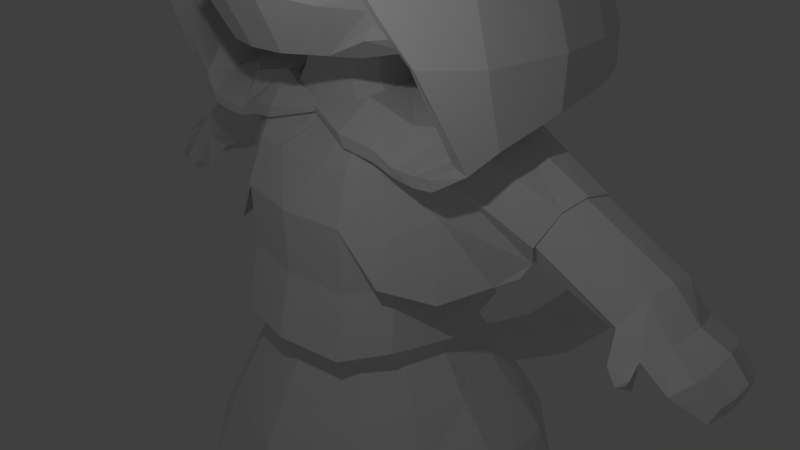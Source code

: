 # Source: character_red.blend  (saved by Blender 2.78.0; exported with 4.5.12 LTS)
import bpy
from mathutils import Matrix  # noqa: F401  (used for matrix-valued properties, if any)

bpy.ops.wm.read_factory_settings(use_empty=True)
scene = bpy.context.scene
scene.name = 'Scene'

# ---- collections
col_collection_1 = bpy.data.collections.new('Collection 1'); scene.collection.children.link(col_collection_1)

# ---- materials (node trees are filled in below, after node groups)
mat_material = bpy.data.materials.new('Material')
mat_material.alpha_threshold = 0.0
mat_material.use_transparent_shadow = False
mat_material.roughness = 0.5
mat_material.line_color = (0.0, 0.0, 0.0, 1.0)

# ---- material node trees

# ---- world
world_world = bpy.data.worlds.new('World'); scene.world = world_world
world_world.color = (0.05088, 0.05088, 0.05088)
world_world.use_sun_shadow = False
world_world.sun_shadow_jitter_overblur = 0.0
world_world.cycles.sampling_method = 'NONE'
world_world.cycles.sample_map_resolution = 256

# ---- cameras
cam_camera = bpy.data.cameras.new('Camera')
cam_camera.clip_end = 100.0
cam_camera.lens = 35.0
cam_camera.sensor_width = 32.0
cam_camera.sensor_height = 18.0
cam_camera.ortho_scale = 7.314
cam_camera.dof.focus_distance = 0.0
cam_camera.dof.aperture_fstop = 128.0

# ---- lights
light_lamp = bpy.data.lights.new('Lamp', 'POINT')
light_lamp.transmission_factor = 0.0
light_lamp.cutoff_distance = 30.0
light_lamp.energy = 100.0
light_lamp.shadow_buffer_clip_start = 1.001
light_lamp.shadow_soft_size = 0.1
light_lamp.shadow_maximum_resolution = 0.006
light_lamp.use_absolute_resolution = True
light_lamp.cycles.use_multiple_importance_sampling = False

# ---- meshes
me_cube = bpy.data.meshes.new('Cube')
me_cube.from_pydata([(0.8417, 1.03, -0.749), (0.8423, -0.9209, -0.8787), (1.29, -0.636, 1.039), (1.173, 1.026, 1.098), (0.7482, 1.058, 1.049), (0.8274, -1.163, 1.047), (1.182, -0.4956, -0.8556), (1.128, 0.7459, -0.8016), (0.0, 1.135, -0.7584), (0.0, -1.105, -0.8707), (0.0, 1.033, 0.993), (0.0, -1.291, 1.047), (0.8855, 1.261, -0.4649), (0.8738, -1.29, -0.6143), (1.312, -0.8227, -0.4989), (1.287, 1.033, -0.4475), (0.0, 1.266, -0.4677), (0.0, -1.46, -0.6047), (0.9227, 1.309, -2.484), (1.065, -0.6974, -2.388), (1.56, -0.1878, -2.178), (1.423, 1.162, -2.142), (0.3227, 0.7183, -2.802), (0.5932, -0.4896, -2.773), (1.29, 0.2068, 0.9384), (1.323, 0.03519, -0.8102), (1.511, 0.0166, -0.5582), (1.643, 0.6481, -1.863), (0.392, 0.3922, -2.906), (1.193, -0.6116, -2.895), (1.665, -0.2521, -2.785), (1.373, 1.196, -2.896), (0.9747, 1.24, -2.991), (1.793, 0.6383, -2.831), (0.5196, 0.6843, -3.119), (0.4715, 0.3457, -3.094), (0.7631, -0.412, -3.048), (1.282, -0.3895, -3.579), (1.616, -0.1075, -3.616), (1.427, 0.999, -3.71), (1.023, 1.043, -3.659), (1.738, 0.6084, -3.655), (0.4872, 0.6454, -3.616), (0.5964, 0.3622, -3.597), (0.8165, -0.1591, -3.558), (1.177, 0.00242, -4.349), (1.45, 0.1951, -4.366), (1.121, 0.9484, -4.465), (0.8047, 1.028, -4.422), (1.404, 0.7767, -4.446), (0.4661, 0.7949, -4.371), (0.5081, 0.5867, -4.354), (0.7306, 0.165, -4.332), (0.8373, 0.6087, -5.067), (1.029, 0.7574, -5.061), (0.8396, 1.271, -5.04), (0.6208, 1.306, -4.972), (1.046, 1.028, -5.07), (0.4173, 1.11, -5.008), (0.4503, 0.8249, -5.042), (0.5991, 0.6187, -5.048), (1.039, 0.397, -5.812), (1.17, 0.5593, -5.804), (0.9998, 1.084, -5.819), (0.7133, 1.223, -5.83), (1.201, 0.8016, -5.816), (0.5174, 0.9698, -5.849), (0.565, 0.731, -5.837), (0.7748, 0.4482, -5.825), (1.121, 0.391, -6.411), (1.259, -0.05338, -6.411), (1.385, 0.1936, -6.411), (1.317, 0.8893, -6.411), (0.9147, 1.036, -6.392), (1.519, 0.5582, -6.411), (0.6329, 0.7564, -6.411), (0.6583, 0.2353, -6.411), (0.9991, 0.0429, -6.411), (0.5095, 0.5646, 2.365), (0.6956, 0.4271, 2.396), (0.5095, -0.6084, 2.296), (0.7582, -0.3506, 2.318), (0.761, 0.03912, 2.394), (0.0, 0.5646, 2.365), (0.0, -0.6773, 2.188), (0.0, -0.9913, 1.634), (1.656, 0.3882, 1.076), (1.63, -0.08233, 1.221), (1.649, 1.119, 1.253), (3.439, 0.5306, 0.3426), (3.527, 0.2007, 0.4362), (3.694, 1.015, 0.6192), (3.477, 0.8656, 0.4389), (4.268, 0.09321, 0.0569), (3.958, 0.4858, 1.044), (3.656, 0.01864, 0.5994), (3.861, 0.2034, 0.9352), (3.959, 0.8045, 0.986), (0.4123, 0.5637, 2.52), (0.5984, 0.4262, 2.551), (0.4123, -0.5489, 2.526), (0.6124, -0.3234, 2.525), (0.6638, 0.07085, 2.549), (0.0, 0.5637, 2.52), (0.0, -0.5489, 2.526), (0.3948, 0.5469, 2.945), (0.5615, 0.4238, 2.93), (0.3948, -0.4494, 2.95), (0.5615, -0.305, 2.949), (0.6269, 0.06874, 2.918), (0.0, 0.5469, 2.945), (0.0, -0.4494, 2.887), (1.455, 1.013, 4.951), (0.8381, 0.8313, 5.608), (0.5143, -0.865, 5.593), (0.8381, -0.5845, 5.646), (0.8381, -0.03208, 5.641), (0.0, -0.865, 5.65), (1.43, -0.9663, 5.06), (0.8384, -1.34, 5.093), (1.7, 0.2221, 4.952), (0.0, -1.458, 5.093), (1.579, -1.041, 4.3), (0.0, -1.569, 4.287), (0.9396, -1.491, 4.663), (1.493, -1.056, 3.809), (0.0, -1.712, 3.901), (0.7625, -1.387, 3.799), (1.544, 0.9658, 3.275), (1.345, -1.133, 3.504), (0.8621, 1.438, 3.296), (0.0, -1.93, 3.695), (0.0, 1.511, 3.296), (0.4885, -1.829, 3.653), (1.781, 0.4095, 3.243), (1.08, 0.7195, 3.083), (0.772, -1.166, 2.968), (0.7259, 0.9819, 3.106), (0.0, -1.539, 2.981), (0.0, 0.9819, 3.106), (0.4024, -1.472, 2.981), (1.08, 0.04966, 3.055), (0.7201, -0.03705, 2.917), (0.7239, -0.2919, 2.895), (1.061, -1.001, 2.971), (1.173, 0.05438, 3.036), (1.799, 0.09806, 3.204), (1.308, -1.15, 3.216), (0.9017, -1.4, 3.517), (1.951, 0.4072, 5.49), (1.733, -0.02466, 6.466), (1.019, 0.698, 5.716), (1.511, 0.8272, 5.304), (3.88, 0.5254, 0.1925), (3.858, 0.2034, 0.2204), (4.047, 1.075, 0.4842), (3.874, 0.9188, 0.2051), (4.276, 0.5192, 0.0949), (4.299, 0.4733, 0.7052), (4.009, -0.06978, 0.4165), (4.205, 0.145, 0.579), (4.207, 0.8437, 0.6381), (4.39, 1.097, 0.3043), (4.278, 0.9217, 0.1128), (4.631, 0.4988, 0.5564), (4.354, -0.07597, 0.1864), (4.534, 0.06286, 0.3747), (4.528, 0.9039, 0.4779), (4.28, 0.3704, 0.08163), (4.589, 0.2996, 0.4284), (4.579, 0.7015, 0.5067), (4.272, 0.6862, 0.07542), (3.719, -0.1671, 0.2555), (3.764, 0.002439, 0.07699), (4.002, -0.198, 0.2504), (3.931, 0.0331, 0.0968), (3.877, -0.2328, 0.1234), (3.884, -0.09112, 0.03871), (3.967, -0.2072, 0.1717), (3.983, -0.09346, 0.06394), (0.3551, 2.859, -2.505), (0.0, 2.914, -2.381), (0.0, 2.613, -2.93), (0.3975, 2.723, -2.764), (0.434, 4.098, -2.874), (0.0, 4.113, -2.748), (0.0, 4.026, -3.422), (0.4227, 4.058, -3.256), (0.4947, 5.088, -2.884), (0.0, 5.086, -2.735), (0.0, 5.479, -3.441), (0.4752, 5.319, -3.254), (0.3243, 5.489, -2.58), (0.0, 5.677, -2.385), (0.0, 6.106, -2.877), (0.311, 5.649, -2.915), (0.0, 1.273, -2.262), (0.3529, 1.343, -2.059), (0.3057, 1.46, -1.749), (0.0, 1.459, -1.589), (2.911, 0.4062, 1.627), (2.814, 0.1214, 1.511), (2.74, 0.9762, 1.168), (2.939, 0.7298, 1.566), (2.474, 0.9908, 0.8799), (2.512, 0.4651, 0.7415), (2.541, 0.1054, 0.8685), (2.645, -0.06228, 1.156), (4.695, 0.1092, -0.04796), (4.545, 0.199, -0.1098), (4.548, 0.6812, -0.09471), (4.551, 0.5454, -0.07887), (4.722, 0.9448, 0.03829), (4.553, 0.8727, -0.06431), (4.555, 0.4244, -0.08966), (4.806, 0.3668, 0.1923), (4.761, 0.1743, 0.1486), (4.797, 0.6937, 0.256), (4.84, 0.5288, 0.2964), (4.756, 0.8582, 0.2326), (4.779, 0.4019, 0.0188), (4.76, 0.6971, 0.02142), (1.22, 0.04485, -6.159), (0.8595, 0.1772, -6.206), (1.239, 0.9962, -6.218), (1.434, 0.6674, -6.214), (0.8209, 1.156, -6.23), (0.5773, 0.8929, -6.249), (0.6, 0.3928, -6.237), (1.392, 0.3024, -6.202), (1.136, -1.338, 4.4), (0.9492, -1.436, 3.982), (0.447, -1.547, 4.634), (0.2983, -1.533, 4.2), (0.5061, -1.491, 3.96), (1.092, -1.312, 4.4), (0.9133, -1.451, 4.64), (0.4654, -1.502, 4.613), (0.3303, -1.489, 4.218), (0.922, -1.401, 4.02), (0.5192, -1.451, 3.999), (0.1897, -1.883, 3.683), (0.0, -1.835, 3.551), (0.0, -1.113, -0.7066), (0.841, 1.025, -0.6471), (0.8393, -0.9405, -0.7145), (1.181, -0.5281, -0.7024), (1.134, 0.7644, -0.6846), (0.0, 1.107, -0.6549), (1.325, 0.0328, -0.6781), (0.8156, 0.9979, 0.2893), (0.8468, -1.13, 0.2192), (1.21, -0.671, 0.2689), (1.145, 0.8082, 0.3198), (0.0, 0.9885, 0.262), (0.0, -1.268, 0.2236), (1.302, 0.08972, 0.195), (0.0, -1.081, -1.129), (0.8577, -0.838, -1.163), (1.211, -0.4318, -1.07), (1.189, 0.82, -1.005), (0.9052, 1.104, -0.9982), (0.0, 1.21, -0.9411), (1.361, 0.1046, -0.9761), (0.0, -1.051, -1.45), (1.246, -0.3524, -1.337), (0.9841, 1.196, -1.308), (1.408, 0.191, -1.182), (0.8768, -0.735, -1.516), (1.265, 0.9121, -1.257), (0.0, 1.304, -1.168), (1.382, -0.244, -1.806), (1.369, 1.059, -1.734), (0.2535, 0.7752, -2.759), (0.4766, -0.4709, -2.721), (0.9571, -0.6583, -2.049), (1.01, 1.293, -1.926), (1.542, 0.4104, -1.556), (0.3555, 0.143, -2.839), (1.068, 1.3, -1.6), (0.8998, -0.6544, -1.853), (1.291, -0.2884, -1.587), (1.35, 1.011, -1.492), (0.0, 1.411, -1.377), (0.0, -1.048, -1.756), (0.2066, 0.8146, -2.748), (0.4059, -0.4756, -2.703), (0.0, 0.8531, -2.749), (0.0, -0.5999, -2.744), (1.467, 0.2714, -1.37), (0.3295, -0.00735, -2.815), (0.0, -0.007349, -2.86), (0.6534, 1.239, -2.224), (0.0, 1.218, -2.366), (0.0, 1.288, -2.288), (0.3771, 1.359, -2.08), (0.3291, 1.478, -1.733), (0.0, 1.477, -1.571), (0.0, -1.077, -1.442), (1.256, -0.3659, -1.326), (0.9903, 1.21, -1.297), (1.421, 0.187, -1.169), (0.8811, -0.7551, -1.508), (1.276, 0.9207, -1.245), (0.0, 1.319, -1.155), (1.395, -0.2556, -1.804), (1.382, 1.071, -1.73), (0.247, 0.7813, -2.773), (0.474, -0.4865, -2.734), (0.9628, -0.6771, -2.051), (1.017, 1.309, -1.925), (1.558, 0.4102, -1.549), (0.3508, 0.1382, -2.854), (1.523, -0.6311, -1.45), (1.074, -1.128, -1.492), (1.598, 0.8077, -1.351), (1.073, 1.286, -1.254), (1.744, -0.01589, -1.366), (0.0, 1.551, -1.271), (0.0, -1.436, -1.477), (1.806, -0.8271, -2.115), (1.26, -1.393, -2.177), (2.176, 0.9965, -2.103), (1.175, 1.653, -1.83), (2.283, -0.01937, -1.994), (0.0, -1.776, -2.156), (2.081, -1.106, -2.979), (1.317, -1.752, -3.035), (2.309, 1.23, -2.956), (1.251, 2.223, -2.761), (2.627, -0.04111, -2.904), (0.0, -2.075, -3.048), (2.003, -0.7738, -3.823), (1.096, -1.479, -3.964), (2.074, 1.126, -3.804), (1.344, 1.901, -3.887), (2.291, 0.02079, -3.781), (0.0, 2.139, -3.972), (0.0, -1.637, -4.023), (0.3774, -0.9913, 1.634), (0.0, -0.7697, 1.95), (0.5865, 1.22, 1.033), (1.187, 1.203, 1.07), (0.8418, -1.184, 1.057), (1.304, -0.8267, 1.018), (1.086, 0.9633, 1.753), (0.0, 1.195, 0.9989), (1.715, -0.3964, 1.709), (1.086, -0.7663, 1.674), (0.5249, 0.9329, 1.753), (0.0, 0.9015, 1.753), (0.0, 0.5798, 2.589), (0.7691, -0.9899, 1.66), (0.4962, 0.5699, 2.477), (0.6826, 0.4296, 2.47), (0.5238, -0.634, 2.334), (0.7283, -0.5886, 2.41), (0.7404, 0.04046, 2.462), (0.0, -0.703, 2.214), (1.636, -0.4121, 1.205), (1.74, 0.7412, 2.277), (1.705, 0.3321, 2.324), (1.747, 1.066, 1.754), (1.612, 1.209, 1.23), (2.926, 0.4076, 1.654), (1.75, -0.2697, 2.229), (2.763, 1.003, 1.146), (2.66, -0.09465, 1.139), (2.828, 0.1228, 1.538), (2.953, 0.7312, 1.593), (2.5, 1.046, 0.841), (2.547, 0.0651, 0.8514), (0.3917, -1.027, 1.642), (0.0, -0.7823, 1.971), (1.281, -1.014, 0.4184), (1.744, -0.4871, 0.2556), (1.759, -0.5545, 0.2345), (2.084, 0.06663, 0.4115), (1.296, -1.035, 0.4283), (2.09, -0.008732, 0.3951), (2.428, 0.06024, 0.6577), (2.435, 0.0199, 0.6406), (0.5823, 1.322, 0.3053), (1.144, 1.29, 0.3539), (0.0, 1.298, 0.2453), (2.094, 1.144, 0.5902), (2.119, 1.197, 0.5837), (1.512, 1.33, 0.3925), (1.55, 1.28, 0.3879), (1.158, 1.342, 0.3611), (0.5967, 1.352, 0.3238), (0.0, 1.324, 0.29), (0.5143, -0.3982, 5.715), (0.0, -0.3982, 5.715), (0.8381, -0.3083, 5.643), (1.637, -0.05451, 3.827), (1.588, -0.008672, 4.352), (1.394, -0.2252, 5.006), (0.0, 1.984, 4.942), (0.0, 1.058, 5.851), (1.792, 0.1692, 4.989), (0.8258, -0.1157, 5.855), (0.4629, 0.961, 5.803), (0.8258, 0.8704, 5.724), (0.4629, -0.002898, 5.934), (0.0, -0.002898, 5.984), (1.518, 1.055, 4.988), (0.0, 2.454, 4.086), (2.204, 0.3656, 4.057), (1.034, 1.643, 4.951), (2.04, 1.233, 4.032), (1.488, 2.047, 4.086), (0.0, 2.704, 3.101), (2.578, 0.3424, 3.078), (2.414, 1.205, 3.049), (1.829, 2.25, 3.101), (0.0, 2.572, 2.508), (2.599, 0.2858, 2.494), (2.419, 1.06, 2.49), (2.035, 2.043, 2.508), (2.416, -0.6335, 3.062), (0.4629, -1.007, 5.888), (0.0, -0.9392, 5.959), (0.8258, -0.9371, 5.764), (2.088, -0.5744, 4.038), (1.578, -0.9298, 5.05), (1.259, 1.637, 2.65), (1.449, 1.062, 1.93), (1.914, 1.152, 2.494), (1.99, 0.7631, 2.196), (2.062, 0.3151, 2.317), (0.0, 1.733, 2.908), (0.0, 1.128, 1.825), (2.26, 0.1199, 2.215), (0.0, 0.7732, 1.997), (1.911, 0.3448, 2.21), (1.352, 0.8228, 2.009), (0.9477, 0.7662, 2.0), (0.5245, 0.7965, 1.991), (1.742, 0.83, 2.134), (0.0, 0.7337, 2.073), (0.8982, 0.6959, 2.088), (0.5243, 0.7494, 2.073), (1.24, 0.1863, 2.372), (1.228, 0.7471, 2.088), (1.225, 0.5848, 2.35), (1.376, -0.5577, 2.242), (1.042, -1.363, 4.381), (0.8857, -1.485, 4.594), (0.4929, -1.53, 4.57), (0.3743, -1.519, 4.222), (0.8934, -1.441, 4.048), (0.54, -1.485, 4.03), (2.144, -0.6028, 3.321), (0.0, -0.9392, 5.864), (1.491, -0.9097, 5.034), (1.914, -0.5675, 4.148), (0.4808, -0.9849, 5.748), (0.8301, -0.9532, 5.462), (2.227, -0.07554, 2.597), (0.7596, -0.1557, 2.356), (0.6381, -0.1263, 2.537), (0.5942, -0.1182, 2.934), (0.8381, -0.4464, 5.645), (0.5143, -0.6316, 5.717), (0.0, -0.6316, 5.717), (1.412, -0.5957, 5.033), (1.583, -0.5247, 4.326), (1.575, -0.4331, 3.861), (0.722, -0.1645, 2.906), (1.152, -0.4732, 3.003), (1.729, -0.5611, 3.159), (1.729, -0.4272, 3.373), (0.7589, -0.2532, 2.337), (0.6253, -0.2249, 2.531), (0.5778, -0.2116, 2.941), (0.8381, -0.5155, 5.645), (0.5143, -0.7483, 5.717), (0.0, -0.7483, 5.717), (1.421, -0.781, 5.047), (1.581, -0.7827, 4.313), (1.538, -0.8843, 3.856), (0.7229, -0.2282, 2.9), (1.142, -0.737, 2.987), (1.694, -0.8906, 3.136), (1.702, -0.9245, 3.439), (1.866, -0.5559, 3.595), (1.767, -0.5648, 3.829), (1.746, -0.7829, 3.826), (1.85, -0.807, 3.602), (1.812, -0.623, 3.208), (1.812, -0.5404, 3.35), (1.791, -0.8263, 3.204), (1.796, -0.7985, 3.39), (1.152, -0.4732, 3.003), (1.729, -0.5611, 3.159), (1.142, -0.737, 2.987), (1.694, -0.8906, 3.136), (1.414, -1.118, 3.657), (1.798, -0.8346, 3.714), (1.595, -1.015, 3.626), (1.834, -0.5348, 3.724), (1.647, -0.3633, 3.596), (1.709, 0.1775, 3.535), (0.8381, -0.4809, 5.645), (0.5143, -0.69, 5.717), (0.0, -0.69, 5.717), (1.417, -0.6884, 5.04), (1.582, -0.6537, 4.319), (1.595, -0.6802, 3.914), (1.756, -0.6762, 3.875), (1.716, -0.6364, 3.374), (1.804, -0.6694, 3.418), (1.801, -0.7246, 3.18), (1.858, -0.6815, 3.546), (1.716, -0.7258, 3.076), (1.888, -0.682, 3.76), (1.812, -0.5292, 3.284), (1.793, -0.86, 3.297), (1.36, -1.111, 3.36), (1.698, -0.9982, 3.288), (1.729, -0.4035, 3.266), (1.886, -0.697, 3.291), (0.9266, -0.01046, 5.641), (1.682, 0.2124, 5.036), (1.902, 0.3746, 5.508), (1.711, -0.003958, 6.364), (1.159, 0.3721, 5.525), (1.38, 0.4372, 5.348), (1.445, 0.4846, 5.486), (1.389, 0.374, 5.736), (0.0, -1.944, 3.673), (0.1645, -1.92, 3.674), (0.0, -1.868, 3.568), (2.026, -1.245, 3.115), (2.102, -1.276, 3.129), (0.7687, -1.852, 5.042), (0.7644, -1.906, 5.118), (2.331, -0.7697, 2.026), (0.4015, -1.975, 5.242), (1.775, -1.423, 3.598), (0.0, -1.98, 5.263), (1.264, -1.778, 4.582), (1.946, -0.8557, 1.767), (1.954, -0.8709, 1.902), (0.0, -1.934, 5.192), (1.178, -1.733, 4.566), (1.691, -1.416, 3.592), (0.41, -1.946, 5.166), (2.177, -0.8005, 2.097), (2.508, -0.5292, 2.26), (1.147, -0.6051, 2.995), (1.147, -0.6051, 2.995), (2.103, -0.5433, 1.913), (1.918, -0.2085, 2.045), (1.968, 0.7393, 2.148), (0.5798, -0.7153, 2.171), (0.0, -0.678, 2.132), (0.7976, -0.6229, 2.304), (1.741, -0.2693, 2.136), (1.269, -0.4461, 2.22), (0.8776, 1.103, 2.452), (0.0, 1.157, 2.637), (1.401, 0.1778, 2.418), (1.298, 0.7907, 2.371), (0.7994, -1.463, 5.252), (0.4454, -1.525, 5.457), (1.802, -1.052, 3.87), (2.246, -0.5599, 2.347), (0.0, -1.497, 5.528), (2.085, -0.9678, 3.218), (1.335, -1.381, 4.8), (0.6132, -0.9422, 2.053), (1.058, -0.8684, 1.981), (0.0, -0.7657, 2.17), (1.351, -0.8382, 1.841), (1.674, -0.8425, 1.854), (0.6692, -0.9325, 1.902), (0.0, -0.7648, 2.103), (1.071, -0.859, 1.83), (1.665, -0.8421, 1.719), (1.359, -0.8211, 1.724), (1.884, 0.999, 2.125), (0.9734, 1.083, 1.825), (0.5543, 1.102, 1.825), (2.088, -0.4148, 2.11), (2.247, 1.615, 2.499), (0.6624, 2.498, 2.508), (1.406, 2.329, 2.508), (0.0, 1.832, 1.829), (0.6084, 1.76, 1.85), (1.742, 1.455, 2.155), (1.19, 1.66, 1.951), (2.111, 1.307, 2.312), (0.4774, 1.886, 4.945), (0.4948, 2.357, 4.086), (0.6202, 2.606, 3.101), (1.03, 2.183, 4.086), (1.289, 2.382, 3.101), (2.233, 1.727, 3.075), (1.876, 1.64, 4.059), (0.0, 2.36, -2.955), (0.3876, 1.949, -1.915), (0.4152, 2.215, -2.624), (0.0, 1.749, -1.603), (1.95, -0.706, -3.828), (1.107, -1.361, -3.959), (2.017, 1.06, -3.811), (1.338, 1.779, -3.887), (2.218, 0.03242, -3.789), (0.0, 2.001, -3.967), (0.0, -1.508, -4.014), (2.033, -0.8209, -2.832), (1.317, -1.585, -2.892), (2.517, 0.001377, -2.792), (0.0, -1.894, -2.945), (2.145, 1.096, -2.888), (1.153, 2.055, -2.648), (0.5436, 2.043, -3.938), (0.0, 2.124, -2.84), (0.4266, 2.083, -2.557), (0.5406, 1.911, -3.935), (1.748, -0.715, -2.124), (1.204, -1.25, -2.184), (2.143, 0.0165, -2.007), (0.0, -1.588, -2.164), (2.027, 0.9436, -2.113), (1.168, 1.475, -1.848), (0.3876, 1.745, -1.93), (0.0, 1.635, -1.603), (1.019, 1.232, -1.254), (1.452, 0.8227, -1.351), (0.0, -1.246, -1.477), (1.568, 0.02685, -1.366), (0.9963, -0.9683, -1.492), (1.385, -0.5386, -1.45), (0.2769, 1.101, -0.7553), (0.3056, 1.525, -1.266), (0.3056, 1.421, -1.264), (0.0, 1.454, -1.271), (0.2498, 1.181, -0.9569)], [], [(245, 1, 6, 246), (256, 24, 2, 252), (250, 4, 3, 253), (344, 343, 378, 376), (244, 0, 636, 8, 248), (251, 5, 11, 255), (4, 10, 384, 382), (245, 13, 17, 243), (250, 12, 16, 254), (244, 12, 15, 247), (249, 26, 14, 246), (251, 13, 14, 252), (278, 273, 22, 28), (197, 196, 182, 183), (277, 271, 20, 27), (28, 22, 34, 35), (18, 21, 31, 32), (271, 275, 19, 20), (275, 274, 23, 19), (273, 276, 18, 22), (276, 272, 21, 18), (22, 18, 32, 34), (19, 23, 36, 29), (272, 277, 27, 21), (274, 278, 28, 23), (247, 15, 26, 249), (200, 203, 369, 364), (2, 24, 86, 87), (253, 3, 24, 256), (32, 31, 39, 40), (34, 32, 40, 42), (29, 36, 44, 37), (31, 33, 41, 39), (23, 28, 35, 36), (27, 20, 30, 33), (20, 19, 29, 30), (21, 27, 33, 31), (37, 44, 52, 45), (39, 41, 49, 47), (38, 37, 45, 46), (41, 38, 46, 49), (35, 34, 42, 43), (36, 35, 43, 44), (33, 30, 38, 41), (30, 29, 37, 38), (46, 45, 53, 54), (49, 46, 54, 57), (52, 51, 59, 60), (51, 50, 58, 59), (42, 40, 48, 50), (40, 39, 47, 48), (43, 42, 50, 51), (44, 43, 51, 52), (60, 59, 67, 68), (59, 58, 66, 67), (56, 55, 63, 64), (58, 56, 64, 66), (47, 49, 57, 55), (45, 52, 60, 53), (50, 48, 56, 58), (48, 47, 55, 56), (226, 224, 72, 73), (227, 226, 73, 75), (222, 223, 77, 70), (224, 225, 74, 72), (57, 54, 62, 65), (54, 53, 61, 62), (55, 57, 65, 63), (53, 60, 68, 61), (69, 73, 72, 74), (69, 70, 77, 76), (73, 69, 76, 75), (70, 69, 74, 71), (228, 227, 75, 76), (223, 228, 76, 77), (225, 229, 71, 74), (229, 222, 70, 71), (80, 81, 101, 100), (84, 80, 100, 104), (82, 79, 99, 102), (79, 78, 98, 99), (80, 84, 358, 355), (85, 339, 340), (11, 5, 339, 85), (206, 207, 367, 371), (88, 3, 383, 388), (83, 78, 353, 351), (340, 339, 372, 373), (359, 344, 376, 379), (204, 202, 91, 92), (205, 204, 92, 89), (200, 201, 96, 94), (202, 203, 97, 91), (207, 201, 368, 367), (24, 3, 88, 86), (339, 5, 343, 372), (202, 204, 370, 366), (94, 96, 160, 158), (91, 97, 161, 155), (96, 95, 159, 160), (90, 89, 153, 154), (203, 200, 94, 97), (207, 206, 90, 95), (206, 205, 89, 90), (201, 207, 95, 96), (102, 99, 106, 109), (99, 98, 105, 106), (461, 102, 109, 462), (98, 103, 110, 105), (78, 83, 103, 98), (460, 82, 102, 461), (112, 113, 151, 152), (466, 397, 394, 463), (104, 100, 107, 111), (100, 101, 108, 107), (121, 119, 114, 117), (119, 118, 115, 114), (124, 230, 122, 118, 119), (123, 232, 124, 119, 121), (120, 116, 401, 400), (467, 396, 397, 466), (424, 425, 542, 540), (112, 120, 400, 406), (130, 132, 431, 426), (468, 395, 396, 467), (126, 127, 231, 234, 233, 232, 123), (127, 125, 122, 230, 231), (133, 148, 127), (131, 241, 133, 127, 126), (141, 135, 128, 134), (135, 137, 130, 128), (462, 109, 142, 469), (137, 139, 132, 130), (138, 140, 133, 241, 242), (140, 136, 148, 133), (107, 108, 136, 140), (111, 107, 140, 138), (105, 110, 139, 137), (129, 136, 144, 147, 519), (106, 105, 137, 135), (109, 106, 135, 141), (470, 145, 146, 471), (469, 142, 145, 470), (109, 141, 145, 142), (141, 134, 146, 145), (136, 108, 143, 144), (472, 134, 503, 502), (127, 148, 129, 498, 125), (148, 136, 129), (149, 152, 151, 150), (113, 116, 150, 151), (120, 112, 152, 149), (150, 116, 523, 526), (158, 160, 166, 169, 164), (155, 161, 167, 162), (160, 159, 165, 166), (154, 153, 157, 168, 93), (89, 92, 156, 153), (92, 91, 155, 156), (97, 94, 158, 161), (90, 154, 175, 173), (153, 156, 163, 171, 157), (156, 155, 162, 163), (161, 158, 164, 170, 167), (159, 154, 93, 165), (172, 173, 177, 176), (159, 95, 172, 174), (95, 90, 173, 172), (154, 159, 174, 175), (176, 177, 179, 178), (175, 174, 178, 179), (174, 172, 176, 178), (173, 175, 179, 177), (180, 183, 187, 184), (198, 197, 183, 180), (199, 198, 180, 181), (187, 186, 190, 191), (181, 180, 184, 185), (183, 182, 186, 187), (191, 190, 194, 195), (184, 187, 191, 188), (185, 184, 188, 189), (193, 192, 195, 194), (189, 188, 192, 193), (188, 191, 195, 192), (82, 460, 473, 81, 356, 357), (87, 86, 205, 206), (363, 370, 386), (81, 80, 355, 356), (206, 371, 381, 380), (201, 200, 364, 368), (86, 88, 204, 205), (78, 79, 354, 353), (164, 169, 215, 218), (167, 170, 217, 219), (157, 171, 210, 211), (210, 213, 212, 221), (162, 167, 219, 212), (168, 157, 211, 214), (93, 168, 214, 209), (211, 210, 221, 220, 214), (209, 214, 220, 208), (221, 212, 219, 217), (220, 221, 217, 218, 215), (208, 220, 215, 216), (165, 93, 209, 208), (166, 165, 208, 216), (171, 163, 213, 210), (169, 166, 216, 215), (163, 162, 212, 213), (170, 164, 218, 217), (64, 63, 224, 226), (66, 64, 226, 227), (61, 68, 223, 222), (63, 65, 225, 224), (67, 66, 227, 228), (68, 67, 228, 223), (65, 62, 229, 225), (62, 61, 222, 229), (233, 234, 240, 238), (230, 124, 236, 235), (237, 238, 450, 449), (232, 233, 238, 237), (231, 230, 235, 239), (234, 231, 239, 240), (124, 232, 237, 236), (242, 131, 241), (7, 247, 249, 25), (25, 249, 246, 6), (0, 244, 247, 7), (1, 245, 243, 9), (12, 244, 248, 16), (13, 245, 246, 14), (15, 253, 256, 26), (5, 251, 252, 2), (4, 250, 254, 10), (13, 251, 255, 17), (12, 250, 253, 15), (26, 256, 252, 14), (7, 25, 317, 315), (25, 6, 313, 317), (260, 263, 267, 269), (261, 260, 269, 266), (262, 640, 261, 266, 270), (259, 258, 268, 265), (258, 257, 264, 268), (263, 259, 265, 267), (301, 299, 281, 289), (302, 298, 284, 280), (280, 284, 288, 286), (299, 302, 280, 281), (304, 300, 279, 283), (300, 303, 282, 279), (290, 286, 288, 291), (285, 290, 291, 287), (303, 301, 289, 282), (293, 292, 285, 287), (283, 279, 296, 297), (279, 292, 295, 296), (292, 293, 294, 295), (286, 290, 312, 308), (282, 289, 311, 306), (279, 282, 306, 310), (285, 292, 279, 310, 307), (280, 286, 308, 309), (281, 280, 309, 305), (289, 281, 305, 311), (290, 285, 307, 312), (267, 265, 268, 264, 298, 302, 299, 301, 303, 300, 304, 270, 266, 269), (312, 307, 310, 306, 311, 305, 309, 308), (8, 636, 637, 318), (6, 1, 314, 313), (1, 9, 319, 314), (0, 7, 315, 316), (314, 319, 325, 321), (317, 313, 320, 324), (313, 314, 321, 320), (315, 317, 324, 322), (318, 637, 602, 604), (316, 315, 322, 323), (322, 324, 330, 328), (323, 322, 328, 329), (321, 325, 331, 327), (324, 320, 326, 330), (320, 321, 327, 326), (328, 330, 336, 334), (329, 328, 334, 335), (327, 331, 338, 333), (330, 326, 332, 336), (326, 327, 333, 332), (370, 204, 385, 386), (79, 82, 357, 354), (441, 442, 353, 354), (442, 440, 351, 353), (352, 348, 558, 556), (356, 355, 572, 573), (348, 344, 359, 347), (354, 357, 443, 445), (343, 344, 348, 352), (341, 346, 350, 349), (342, 341, 349, 345), (342, 345, 362, 363), (345, 437, 436, 362), (365, 559, 554), (347, 359, 371, 367), (360, 361, 435, 555), (362, 439, 555, 369, 366), (361, 365, 554, 435), (363, 362, 366, 370), (372, 343, 352), (373, 372, 352, 556, 557), (203, 202, 366, 369), (375, 377, 379, 376), (374, 375, 376, 378), (377, 380, 381, 379), (87, 206, 380, 377), (2, 87, 377, 375), (371, 359, 379, 381), (5, 2, 375, 374), (343, 5, 374, 378), (385, 388, 387, 386), (388, 383, 389, 387), (383, 382, 390, 389), (382, 384, 391, 390), (346, 341, 390, 391), (341, 342, 389, 390), (204, 88, 388, 385), (3, 4, 382, 383), (342, 363, 387, 389), (476, 477, 114, 115), (421, 422, 541, 539), (134, 128, 428, 430), (477, 478, 117, 114), (116, 113, 403, 401), (113, 112, 406, 403), (472, 521, 134), (406, 409, 402, 403), (409, 594, 402), (404, 421, 423, 401), (404, 405, 422, 421), (402, 399, 405, 404), (402, 404, 401, 403), (411, 597, 409), (410, 600, 409, 406), (408, 410, 406, 400), (413, 414, 410, 408), (414, 599, 600, 410), (415, 598, 597, 411), (419, 588, 598, 415), (418, 586, 599, 414), (417, 418, 414, 413), (424, 420, 413, 408), (425, 424, 408, 400), (423, 425, 400, 401), (426, 427, 583, 584, 432, 431), (428, 429, 582, 427, 426), (430, 433, 429, 428), (128, 130, 426, 428), (418, 429, 593, 586), (458, 455, 571, 565), (417, 433, 429, 418), (353, 561, 562, 351), (426, 561, 564, 428), (354, 357, 563, 564), (555, 435, 364, 369), (554, 559, 347, 367, 368), (362, 436, 439), (438, 434, 440, 442), (349, 350, 434, 438), (345, 349, 438, 437), (445, 443, 361, 360), (445, 444, 354), (444, 441, 354), (563, 446, 365), (360, 444, 445), (420, 424, 540, 535), (449, 450, 452, 451, 447, 448), (239, 235, 447, 451), (235, 236, 448, 447), (240, 239, 451, 452), (236, 237, 449, 448), (238, 240, 452, 450), (392, 394, 458, 457), (396, 395, 453, 456), (395, 503, 134, 459, 453), (393, 392, 457, 454), (397, 396, 456, 455), (394, 397, 455, 458), (430, 459, 134), (472, 511, 512, 491), (392, 393, 465, 464), (394, 392, 464, 463), (485, 511, 514, 489), (482, 469, 470, 552, 483), (483, 552, 470, 494, 551, 496), (475, 462, 469, 482), (509, 468, 467, 508), (508, 467, 466, 507), (507, 466, 463, 504), (473, 460, 461, 474), (474, 461, 462, 475), (101, 474, 475, 108), (81, 473, 474, 101), (118, 479, 476, 115), (122, 480, 479, 118), (125, 481, 480, 122), (108, 475, 482, 143), (144, 483, 484, 147), (143, 482, 483, 144), (129, 485, 500, 498), (129, 519, 520, 485), (505, 506, 478, 477), (504, 505, 477, 476), (489, 514, 516, 499), (481, 500, 499, 488), (509, 481, 488, 510), (472, 502, 501, 486), (493, 518, 522, 512), (471, 521, 517, 490), (484, 515, 513, 492), (485, 520, 518, 493), (496, 551, 515, 497), (484, 483, 496, 497), (470, 471, 495, 494), (471, 515, 495), (468, 509, 510, 487), (498, 500, 481, 125), (499, 500, 485, 489), (501, 502, 468, 487), (502, 503, 395, 468), (463, 464, 505, 504), (464, 465, 506, 505), (479, 507, 504, 476), (480, 508, 507, 479), (481, 509, 508, 480), (514, 511, 472, 486), (512, 511, 485, 493), (510, 516, 501, 487), (512, 522, 517, 491), (513, 515, 471, 490), (499, 516, 510, 488), (501, 516, 514, 486), (518, 520, 484, 492), (520, 519, 147, 484), (522, 518, 492, 513), (517, 522, 513, 490), (517, 521, 472, 491), (515, 484, 497), (526, 523, 527, 530), (116, 120, 524, 523), (149, 150, 526, 525), (120, 149, 525, 524), (527, 528, 529, 530), (523, 524, 528, 527), (524, 525, 529, 528), (525, 526, 530, 529), (241, 532, 533, 242), (131, 531, 532, 241), (531, 533, 532), (386, 387, 363), (536, 546, 542, 537), (546, 547, 540, 542), (545, 548, 539, 541), (534, 549, 538, 535), (547, 534, 535, 540), (548, 536, 537, 539), (538, 549, 544, 543), (457, 458, 565, 566), (425, 423, 537, 542), (456, 453, 570, 567), (453, 459, 568, 570), (454, 457, 566, 569), (423, 421, 539, 537), (455, 456, 567, 571), (433, 417, 550, 553), (420, 550, 417, 413), (550, 420, 535, 538), (515, 551, 494, 495), (134, 521, 471, 146), (553, 550, 538, 543), (435, 554, 368, 364), (355, 358, 574, 572), (556, 558, 579, 577), (559, 560, 558, 348, 347), (356, 573, 575, 446), (419, 591, 592, 588), (436, 437, 441, 444), (439, 436, 444, 360), (437, 438, 442, 441), (555, 439, 360), (561, 426, 431, 562), (561, 353, 354, 564), (563, 430, 428, 564), (566, 565, 536, 548), (569, 566, 548, 545), (565, 571, 546, 536), (567, 570, 534, 547), (571, 567, 547, 546), (570, 568, 549, 534), (573, 579, 581, 575), (578, 577, 572, 574), (577, 579, 573, 572), (575, 581, 580, 576), (365, 446, 575, 576), (560, 559, 580, 581), (559, 365, 576, 580), (558, 560, 581, 579), (557, 556, 577, 578), (543, 544, 576, 580), (580, 559, 553, 543), (559, 554, 553), (553, 554, 435, 433), (433, 435, 555, 429), (434, 432, 584, 438), (436, 427, 582, 439), (439, 582, 429, 555), (437, 583, 427, 436), (438, 584, 583, 437), (576, 544, 585, 365), (585, 544, 549, 568), (459, 430, 585, 568), (430, 563, 365, 585), (446, 563, 357, 356), (586, 593, 591, 419), (587, 590, 589, 416), (588, 592, 590, 587), (592, 591, 427, 583), (589, 590, 584, 432), (590, 592, 583, 584), (591, 593, 582, 427), (595, 596, 412, 407), (402, 594, 398, 399), (596, 587, 416, 412), (594, 595, 407, 398), (597, 598, 596, 595), (598, 588, 587, 596), (409, 597, 595, 594), (600, 599, 415, 411), (409, 600, 411), (599, 586, 419, 415), (593, 429, 582), (601, 603, 618, 337), (603, 602, 323, 329), (335, 334, 607, 608), (333, 338, 611, 606), (336, 332, 605, 609), (332, 333, 606, 605), (334, 336, 609, 607), (337, 618, 621, 610), (606, 611, 615, 613), (609, 605, 612, 614), (605, 606, 613, 612), (607, 609, 614, 616), (610, 621, 620, 619), (608, 607, 616, 617), (618, 603, 329, 335), (621, 618, 335, 608), (620, 621, 608, 617), (613, 615, 625, 623), (612, 613, 623, 622), (620, 617, 627, 628), (617, 616, 626, 627), (616, 614, 624, 626), (614, 612, 622, 624), (624, 622, 635, 633), (627, 626, 631, 630), (626, 624, 633, 631), (622, 623, 634, 635), (623, 625, 632, 634), (637, 636, 0, 316), (602, 637, 316, 323), (638, 628, 627, 630), (602, 628, 629, 604), (603, 620, 628, 602), (601, 619, 620, 603), (257, 258, 634, 632), (258, 259, 635, 634), (259, 263, 633, 635), (263, 260, 631, 633), (261, 630, 631, 260), (638, 639, 629, 628), (640, 638, 630, 261), (262, 639, 638, 640)])
_uv = me_cube.uv_layers.new(name='UVMap')
_uv.uv.foreach_set('vector', [0.09031, 0.2137, 0.09726, 0.183, 0.1339, 0.189, 0.1299, 0.2168, 0.187, 0.2845, 0.1944, 0.3261, 0.1321, 0.333, 0.129, 0.2888, 0.2796, 0.2872, 0.2791, 0.3352, 0.2435, 0.3327, 0.2458, 0.2867, 0.1321, 0.333, 0.08608, 0.3353, 0.08608, 0.3353, 0.1321, 0.333, 0.2756, 0.2178, 0.2712, 0.1965, 0.3307, 0.1911, 0.3599, 0.1885, 0.3607, 0.213, 0.08472, 0.2898, 0.08608, 0.3353, 0.0002669, 0.3485, 0.002821, 0.2933, 0.2791, 0.3352, 0.3615, 0.3488, 0.3615, 0.3488, 0.2791, 0.3352, 0.09031, 0.2137, 0.08335, 0.2443, 0.005376, 0.2381, 0.01016, 0.2009, 0.2796, 0.2872, 0.2801, 0.2391, 0.3615, 0.2374, 0.3615, 0.2931, 0.2756, 0.2178, 0.2801, 0.2391, 0.248, 0.2406, 0.244, 0.2199, 0.1793, 0.2185, 0.1797, 0.2429, 0.126, 0.2445, 0.1299, 0.2168, 0.08472, 0.2898, 0.08335, 0.2443, 0.126, 0.2445, 0.129, 0.2888, 0.627, 0.2303, 0.5719, 0.2385, 0.5759, 0.2325, 0.609, 0.2222, 0.8617, 0.6692, 0.8199, 0.6721, 0.7994, 0.5896, 0.8488, 0.5799, 0.8557, 0.192, 0.8125, 0.2321, 0.7976, 0.2157, 0.8499, 0.1628, 0.609, 0.2222, 0.5759, 0.2325, 0.5807, 0.1944, 0.6155, 0.2032, 0.4947, 0.2216, 0.4566, 0.2186, 0.4796, 0.1757, 0.5119, 0.1842, 0.8125, 0.2321, 0.7615, 0.2618, 0.7385, 0.2329, 0.7976, 0.2157, 0.7615, 0.2618, 0.6827, 0.2393, 0.6831, 0.2304, 0.7385, 0.2329, 0.5719, 0.2385, 0.4725, 0.2541, 0.4947, 0.2216, 0.5759, 0.2325, 0.4725, 0.2541, 0.4325, 0.2387, 0.4566, 0.2186, 0.4947, 0.2216, 0.5759, 0.2325, 0.4947, 0.2216, 0.5119, 0.1842, 0.5807, 0.1944, 0.7385, 0.2329, 0.6831, 0.2304, 0.6924, 0.2044, 0.725, 0.205, 0.4325, 0.2387, 0.3865, 0.2105, 0.411, 0.1948, 0.4566, 0.2186, 0.6827, 0.2393, 0.627, 0.2303, 0.609, 0.2222, 0.6831, 0.2304, 0.244, 0.2199, 0.248, 0.2406, 0.1797, 0.2429, 0.1793, 0.2185, 0.6095, 0.6554, 0.6122, 0.6823, 0.6122, 0.6823, 0.6095, 0.6554, 0.1321, 0.333, 0.1944, 0.3261, 0.2018, 0.3401, 0.1765, 0.3441, 0.2458, 0.2867, 0.2435, 0.3327, 0.1944, 0.3261, 0.187, 0.2845, 0.5119, 0.1842, 0.4796, 0.1757, 0.5006, 0.112, 0.5331, 0.1263, 0.5807, 0.1944, 0.5119, 0.1842, 0.5331, 0.1263, 0.5947, 0.144, 0.725, 0.205, 0.6924, 0.2044, 0.6732, 0.1593, 0.7042, 0.1555, 0.4796, 0.1757, 0.4393, 0.1548, 0.4671, 0.09986, 0.5006, 0.112, 0.6831, 0.2304, 0.609, 0.2222, 0.6155, 0.2032, 0.6924, 0.2044, 0.8499, 0.1628, 0.7976, 0.2157, 0.7662, 0.1817, 0.8127, 0.1267, 0.7976, 0.2157, 0.7385, 0.2329, 0.725, 0.205, 0.7662, 0.1817, 0.4566, 0.2186, 0.411, 0.1948, 0.4393, 0.1548, 0.4796, 0.1757, 0.7042, 0.1555, 0.6732, 0.1593, 0.6551, 0.09397, 0.6812, 0.09473, 0.5006, 0.112, 0.4671, 0.09986, 0.5071, 0.05603, 0.5352, 0.05238, 0.7314, 0.1306, 0.7042, 0.1555, 0.6812, 0.09473, 0.6965, 0.08115, 0.7643, 0.08604, 0.7314, 0.1306, 0.6965, 0.08115, 0.7213, 0.0437, 0.6155, 0.2032, 0.5807, 0.1944, 0.5947, 0.144, 0.6225, 0.1521, 0.6924, 0.2044, 0.6155, 0.2032, 0.6225, 0.1521, 0.6732, 0.1593, 0.8127, 0.1267, 0.7662, 0.1817, 0.7314, 0.1306, 0.7643, 0.08604, 0.7662, 0.1817, 0.725, 0.205, 0.7042, 0.1555, 0.7314, 0.1306, 0.6965, 0.08115, 0.6812, 0.09473, 0.6514, 0.02904, 0.6608, 0.02035, 0.7213, 0.0437, 0.6965, 0.08115, 0.6608, 0.02035, 0.6782, 0.000267, 0.6551, 0.09397, 0.6187, 0.07953, 0.6197, 0.02359, 0.6361, 0.02987, 0.6187, 0.07953, 0.6016, 0.07156, 0.6054, 0.01907, 0.6197, 0.02359, 0.5947, 0.144, 0.5331, 0.1263, 0.5647, 0.0585, 0.6016, 0.07156, 0.5331, 0.1263, 0.5006, 0.112, 0.5352, 0.05238, 0.5647, 0.0585, 0.6225, 0.1521, 0.5947, 0.144, 0.6016, 0.07156, 0.6187, 0.07953, 0.6732, 0.1593, 0.6225, 0.1521, 0.6187, 0.07953, 0.6551, 0.09397, 0.179, 0.8759, 0.1825, 0.897, 0.1008, 0.8888, 0.09418, 0.8594, 0.1825, 0.897, 0.1843, 0.9152, 0.1035, 0.9133, 0.1008, 0.8888, 0.1818, 0.9481, 0.1567, 0.978, 0.08159, 0.9778, 0.09799, 0.9493, 0.1843, 0.9152, 0.1818, 0.9481, 0.09799, 0.9493, 0.1035, 0.9133, 0.5352, 0.05238, 0.5071, 0.05603, 0.5401, 0.002068, 0.5583, 0.0002669, 0.6812, 0.09473, 0.6551, 0.09397, 0.6361, 0.02987, 0.6514, 0.02904, 0.6016, 0.07156, 0.5647, 0.0585, 0.5859, 0.004233, 0.6054, 0.01907, 0.5647, 0.0585, 0.5352, 0.05238, 0.5583, 0.0002669, 0.5859, 0.004233, 0.07887, 0.9426, 0.06167, 0.9686, 0.04175, 0.9594, 0.05975, 0.936, 0.08417, 0.9141, 0.07887, 0.9426, 0.05975, 0.936, 0.06481, 0.9149, 0.06636, 0.8363, 0.06633, 0.8524, 0.03847, 0.8454, 0.03942, 0.8317, 0.06167, 0.9686, 0.03887, 0.9861, 0.005572, 0.9724, 0.04175, 0.9594, 0.1843, 0.8127, 0.1729, 0.8436, 0.09723, 0.8273, 0.1084, 0.8004, 0.1729, 0.8436, 0.1725, 0.8589, 0.09329, 0.8409, 0.09723, 0.8273, 0.1567, 0.978, 0.1476, 0.9978, 0.07217, 0.9997, 0.08159, 0.9778, 0.1725, 0.8589, 0.179, 0.8759, 0.09418, 0.8594, 0.09329, 0.8409, 0.0002669, 0.9083, 0.05975, 0.936, 0.04175, 0.9594, 0.005572, 0.9724, 0.01037, 0.8422, 0.03942, 0.8317, 0.03847, 0.8454, 0.03221, 0.8847, 0.05975, 0.936, 0.0002669, 0.9083, 0.03221, 0.8847, 0.06481, 0.9149, 0.03942, 0.8317, 0.01037, 0.8422, 0.03321, 0.7827, 0.03883, 0.8226, 0.06652, 0.8867, 0.08417, 0.9141, 0.06481, 0.9149, 0.03221, 0.8847, 0.06633, 0.8524, 0.06652, 0.8867, 0.03221, 0.8847, 0.03847, 0.8454, 0.07082, 0.7916, 0.06803, 0.825, 0.03883, 0.8226, 0.03321, 0.7827, 0.06803, 0.825, 0.06636, 0.8363, 0.03942, 0.8317, 0.03883, 0.8226, 0.1121, 0.4774, 0.138, 0.4702, 0.136, 0.4907, 0.1084, 0.4972, 0.06045, 0.4979, 0.1121, 0.4774, 0.1084, 0.4972, 0.06637, 0.5132, 0.1971, 0.4739, 0.2271, 0.4727, 0.2293, 0.4944, 0.1974, 0.4927, 0.2271, 0.4727, 0.2534, 0.4768, 0.2575, 0.4973, 0.2293, 0.4944, 0.1121, 0.4774, 0.06045, 0.4979, 0.06045, 0.4979, 0.1121, 0.4774, 0.02218, 0.4159, 0.0542, 0.4025, 0.04132, 0.4569, 0.0002669, 0.3485, 0.08608, 0.3353, 0.0542, 0.4025, 0.02218, 0.4159, 0.6111, 0.8227, 0.6138, 0.8506, 0.6138, 0.8506, 0.6111, 0.8227, 0.2247, 0.3505, 0.2435, 0.3327, 0.2435, 0.3327, 0.2247, 0.3505, 0.3068, 0.4966, 0.2534, 0.4768, 0.2534, 0.4768, 0.3068, 0.4966, 0.04132, 0.4569, 0.0542, 0.4025, 0.0542, 0.4025, 0.04132, 0.4569, 0.1765, 0.3441, 0.1321, 0.333, 0.1321, 0.333, 0.1765, 0.3441, 0.6054, 0.7545, 0.611, 0.7245, 0.7003, 0.7309, 0.6904, 0.7542, 0.6108, 0.7914, 0.6054, 0.7545, 0.6904, 0.7542, 0.692, 0.7819, 0.6095, 0.6554, 0.6092, 0.6292, 0.7045, 0.6416, 0.7054, 0.6667, 0.611, 0.7245, 0.6122, 0.6823, 0.7066, 0.6923, 0.7003, 0.7309, 0.6158, 0.5949, 0.6092, 0.6292, 0.6092, 0.6292, 0.6158, 0.5949, 0.1944, 0.3261, 0.2435, 0.3327, 0.2247, 0.3505, 0.2018, 0.3401, 0.0542, 0.4025, 0.08608, 0.3353, 0.08608, 0.3353, 0.0542, 0.4025, 0.611, 0.7245, 0.6054, 0.7545, 0.6054, 0.7545, 0.611, 0.7245, 0.797, 0.7907, 0.7919, 0.7685, 0.8272, 0.7502, 0.8382, 0.7821, 0.8045, 0.8497, 0.8022, 0.8136, 0.8368, 0.8189, 0.8324, 0.8477, 0.7919, 0.7685, 0.7838, 0.7391, 0.8109, 0.7279, 0.8272, 0.7502, 0.7888, 0.9235, 0.7906, 0.8982, 0.8259, 0.9063, 0.817, 0.9289, 0.6122, 0.6823, 0.6095, 0.6554, 0.7054, 0.6667, 0.7066, 0.6923, 0.6138, 0.8506, 0.6111, 0.8227, 0.6971, 0.8096, 0.7033, 0.8304, 0.6111, 0.8227, 0.6108, 0.7914, 0.692, 0.7819, 0.6971, 0.8096, 0.6092, 0.6292, 0.6158, 0.5949, 0.7066, 0.6073, 0.7045, 0.6416, 0.1974, 0.4927, 0.2293, 0.4944, 0.2242, 0.5568, 0.1753, 0.55, 0.2293, 0.4944, 0.2575, 0.4973, 0.245, 0.5619, 0.2242, 0.5568, 0.1667, 0.4917, 0.1974, 0.4927, 0.1753, 0.55, 0.1619, 0.5534, 0.2575, 0.4973, 0.3013, 0.5121, 0.2854, 0.5725, 0.245, 0.5619, 0.2534, 0.4768, 0.3068, 0.4966, 0.3013, 0.5121, 0.2575, 0.4973, 0.1676, 0.472, 0.1971, 0.4739, 0.1974, 0.4927, 0.1667, 0.4917, 0.3405, 0.7926, 0.3405, 0.9271, 0.2878, 0.8974, 0.2927, 0.8565, 0.5254, 0.3539, 0.5472, 0.3507, 0.5445, 0.4215, 0.5342, 0.4203, 0.06637, 0.5132, 0.1084, 0.4972, 0.126, 0.5604, 0.08625, 0.5735, 0.1084, 0.4972, 0.136, 0.4907, 0.1485, 0.5567, 0.126, 0.5604, 0.4202, 0.4457, 0.4601, 0.3887, 0.4997, 0.4398, 0.4861, 0.4786, 0.4601, 0.3887, 0.5036, 0.3571, 0.524, 0.4191, 0.4997, 0.4398, 0.4245, 0.3298, 0.4423, 0.3206, 0.4847, 0.2985, 0.5036, 0.3571, 0.4601, 0.3887, 0.362, 0.3973, 0.3892, 0.368, 0.4245, 0.3298, 0.4601, 0.3887, 0.4202, 0.4457, 0.2146, 0.7827, 0.1849, 0.9591, 0.1849, 0.9591, 0.2146, 0.7827, 0.5118, 0.2967, 0.5389, 0.2949, 0.5472, 0.3507, 0.5254, 0.3539, 0.5389, 0.2949, 0.5472, 0.3507, 0.5472, 0.3507, 0.5389, 0.2949, 0.3405, 0.7926, 0.2146, 0.7827, 0.2146, 0.7827, 0.3405, 0.7926, 0.3818, 0.7034, 0.4558, 0.6596, 0.4558, 0.6596, 0.3818, 0.7034, 0.1876, 0.7206, 0.2156, 0.7253, 0.2145, 0.7698, 0.1873, 0.7657, 0.01228, 0.7456, 0.07441, 0.7287, 0.08201, 0.7417, 0.05261, 0.7446, 0.03741, 0.7577, 0.05418, 0.7763, 0.02077, 0.7822, 0.07441, 0.7287, 0.1596, 0.7159, 0.1602, 0.7615, 0.1161, 0.7665, 0.08201, 0.7417, 0.04068, 0.705, 0.08169, 0.7002, 0.07441, 0.7287, 0.0002669, 0.7104, 0.01597, 0.7083, 0.04068, 0.705, 0.07441, 0.7287, 0.01228, 0.7456, 0.3054, 0.6317, 0.3479, 0.6629, 0.342, 0.7027, 0.2819, 0.6888, 0.3479, 0.6629, 0.3807, 0.6572, 0.3818, 0.7034, 0.342, 0.7027, 0.4692, 0.7879, 0.4805, 0.7931, 0.4766, 0.8008, 0.4654, 0.7992, 0.3807, 0.6572, 0.4239, 0.6199, 0.4558, 0.6596, 0.3818, 0.7034, 0.002674, 0.6589, 0.04079, 0.6605, 0.04068, 0.705, 0.01597, 0.7083, 0.0009301, 0.6962, 0.04079, 0.6605, 0.07829, 0.648, 0.08169, 0.7002, 0.04068, 0.705, 0.05467, 0.582, 0.07062, 0.5743, 0.07829, 0.648, 0.04079, 0.6605, 0.02348, 0.574, 0.05467, 0.582, 0.04079, 0.6605, 0.002674, 0.6589, 0.374, 0.6128, 0.3985, 0.5911, 0.4239, 0.6199, 0.3807, 0.6572, 0.341, 0.8695, 0.3744, 0.7929, 0.3886, 0.8157, 0.3712, 0.8512, 0.3561, 0.8603, 0.3572, 0.6153, 0.374, 0.6128, 0.3807, 0.6572, 0.3479, 0.6629, 0.3267, 0.5908, 0.3572, 0.6153, 0.3479, 0.6629, 0.3054, 0.6317, 0.4287, 0.8292, 0.4689, 0.8427, 0.4573, 0.8996, 0.4143, 0.8754, 0.4654, 0.7992, 0.4766, 0.8008, 0.4689, 0.8427, 0.4287, 0.8292, 0.4805, 0.7931, 0.4805, 0.8392, 0.4689, 0.8427, 0.4766, 0.8008, 0.4805, 0.8392, 0.4677, 0.9025, 0.4573, 0.8996, 0.4689, 0.8427, 0.3744, 0.7929, 0.4579, 0.7827, 0.4542, 0.7976, 0.3886, 0.8157, 0.2163, 0.6861, 0.2819, 0.6888, 0.2488, 0.7071, 0.2019, 0.7033, 0.07441, 0.7287, 0.08169, 0.7002, 0.1506, 0.6833, 0.1551, 0.6996, 0.1596, 0.7159, 0.08169, 0.7002, 0.07829, 0.648, 0.1506, 0.6833, 0.2578, 0.8616, 0.2927, 0.8565, 0.2878, 0.8974, 0.2579, 0.8784, 0.3405, 0.9271, 0.1849, 0.9591, 0.2579, 0.8784, 0.2878, 0.8974, 0.2146, 0.7827, 0.3405, 0.7926, 0.2927, 0.8565, 0.2578, 0.8616, 0.2579, 0.8784, 0.1849, 0.9591, 0.1849, 0.9591, 0.2579, 0.8784, 0.8382, 0.7821, 0.8272, 0.7502, 0.8537, 0.7277, 0.8781, 0.7453, 0.8777, 0.7769, 0.8324, 0.8477, 0.8368, 0.8189, 0.8707, 0.8273, 0.8609, 0.849, 0.8272, 0.7502, 0.8109, 0.7279, 0.8372, 0.7125, 0.8537, 0.7277, 0.817, 0.9289, 0.8259, 0.9063, 0.8668, 0.9144, 0.8655, 0.931, 0.8452, 0.9524, 0.7906, 0.8982, 0.7952, 0.8723, 0.8286, 0.8734, 0.8259, 0.9063, 0.7952, 0.8723, 0.8045, 0.8497, 0.8324, 0.8477, 0.8286, 0.8734, 0.8022, 0.8136, 0.797, 0.7907, 0.8382, 0.7821, 0.8368, 0.8189, 0.7888, 0.9235, 0.817, 0.9289, 0.8074, 0.9392, 0.8048, 0.9375, 0.8259, 0.9063, 0.8286, 0.8734, 0.8618, 0.8705, 0.8679, 0.8959, 0.8668, 0.9144, 0.8286, 0.8734, 0.8324, 0.8477, 0.8609, 0.849, 0.8618, 0.8705, 0.8368, 0.8189, 0.8382, 0.7821, 0.8777, 0.7769, 0.884, 0.8045, 0.8707, 0.8273, 0.8091, 0.955, 0.817, 0.9289, 0.8452, 0.9524, 0.8368, 0.9673, 0.8015, 0.9402, 0.8048, 0.9375, 0.8054, 0.9394, 0.8044, 0.9403, 0.8091, 0.955, 0.7838, 0.9422, 0.8015, 0.9402, 0.8053, 0.9419, 0.7838, 0.9422, 0.7888, 0.9235, 0.8048, 0.9375, 0.8015, 0.9402, 0.817, 0.9289, 0.8091, 0.955, 0.8053, 0.9419, 0.8074, 0.9392, 0.8044, 0.9403, 0.8054, 0.9394, 0.8058, 0.9401, 0.8052, 0.9405, 0.8074, 0.9392, 0.8053, 0.9419, 0.8052, 0.9405, 0.8058, 0.9401, 0.8053, 0.9419, 0.8015, 0.9402, 0.8044, 0.9403, 0.8052, 0.9405, 0.8048, 0.9375, 0.8074, 0.9392, 0.8058, 0.9401, 0.8054, 0.9394, 0.8744, 0.5771, 0.8488, 0.5799, 0.8241, 0.4503, 0.8813, 0.4601, 0.8816, 0.6958, 0.8617, 0.6692, 0.8488, 0.5799, 0.8744, 0.5771, 0.8999, 0.6993, 0.8816, 0.6958, 0.8744, 0.5771, 0.9225, 0.5771, 0.8241, 0.4503, 0.7838, 0.4477, 0.8185, 0.3188, 0.8509, 0.3622, 0.9225, 0.5771, 0.8744, 0.5771, 0.8813, 0.4601, 0.9307, 0.4696, 0.8488, 0.5799, 0.7994, 0.5896, 0.7838, 0.4477, 0.8241, 0.4503, 0.8509, 0.3622, 0.8185, 0.3188, 0.8956, 0.2913, 0.8776, 0.3323, 0.8813, 0.4601, 0.8241, 0.4503, 0.8509, 0.3622, 0.8921, 0.39, 0.9307, 0.4696, 0.8813, 0.4601, 0.8921, 0.39, 0.9486, 0.3967, 0.9486, 0.3324, 0.9187, 0.3511, 0.8776, 0.3323, 0.8956, 0.2913, 0.9486, 0.3967, 0.8921, 0.39, 0.9187, 0.3511, 0.9486, 0.3324, 0.8921, 0.39, 0.8509, 0.3622, 0.8776, 0.3323, 0.9187, 0.3511, 0.1971, 0.4739, 0.1676, 0.472, 0.1528, 0.4711, 0.138, 0.4702, 0.138, 0.4702, 0.1971, 0.4739, 0.5371, 0.8399, 0.5375, 0.8024, 0.6108, 0.7914, 0.6111, 0.8227, 0.5303, 0.7627, 0.6054, 0.7545, 0.6054, 0.7545, 0.138, 0.4702, 0.1121, 0.4774, 0.1121, 0.4774, 0.138, 0.4702, 0.6111, 0.8227, 0.6111, 0.8227, 0.6111, 0.8227, 0.6111, 0.8227, 0.6092, 0.6292, 0.6095, 0.6554, 0.6095, 0.6554, 0.6092, 0.6292, 0.5375, 0.8024, 0.5303, 0.7627, 0.6054, 0.7545, 0.6108, 0.7914, 0.2534, 0.4768, 0.2271, 0.4727, 0.2271, 0.4727, 0.2534, 0.4768, 0.8777, 0.7769, 0.8781, 0.7453, 0.8781, 0.7453, 0.8777, 0.7769, 0.8707, 0.8273, 0.884, 0.8045, 0.884, 0.8045, 0.8707, 0.8273, 0.8668, 0.9144, 0.8679, 0.8959, 0.8679, 0.8959, 0.8668, 0.9144, 0.8679, 0.8959, 0.8618, 0.8705, 0.8609, 0.849, 0.0, 0.0, 0.8609, 0.849, 0.8707, 0.8273, 0.8707, 0.8273, 0.8609, 0.849, 0.8655, 0.931, 0.8668, 0.9144, 0.8668, 0.9144, 0.8655, 0.931, 0.8452, 0.9524, 0.8655, 0.931, 0.8655, 0.931, 0.8452, 0.9524, 0.8668, 0.9144, 0.8679, 0.8959, 0.0, 0.0, 0.0, 0.0, 0.8655, 0.931, 0.8452, 0.9524, 0.8655, 0.931, 0.0, 0.0, 0.8368, 0.9673, 0.0, 0.0, 0.8609, 0.849, 0.8707, 0.8273, 0.884, 0.8045, 0.0, 0.0, 0.0, 0.0, 0.884, 0.8045, 0.8777, 0.7769, 0.8781, 0.7453, 0.8368, 0.9673, 0.0, 0.0, 0.8781, 0.7453, 0.8537, 0.7277, 0.8368, 0.9673, 0.8452, 0.9524, 0.8452, 0.9524, 0.8368, 0.9673, 0.8537, 0.7277, 0.8372, 0.7125, 0.8372, 0.7125, 0.8537, 0.7277, 0.8679, 0.8959, 0.8618, 0.8705, 0.8618, 0.8705, 0.8679, 0.8959, 0.8781, 0.7453, 0.8537, 0.7277, 0.8537, 0.7277, 0.8781, 0.7453, 0.8618, 0.8705, 0.8609, 0.849, 0.8609, 0.849, 0.8618, 0.8705, 0.884, 0.8045, 0.8777, 0.7769, 0.8777, 0.7769, 0.884, 0.8045, 0.09799, 0.9493, 0.08159, 0.9778, 0.06167, 0.9686, 0.07887, 0.9426, 0.1035, 0.9133, 0.09799, 0.9493, 0.07887, 0.9426, 0.08417, 0.9141, 0.09329, 0.8409, 0.09418, 0.8594, 0.06633, 0.8524, 0.06636, 0.8363, 0.08159, 0.9778, 0.07217, 0.9997, 0.03887, 0.9861, 0.06167, 0.9686, 0.1008, 0.8888, 0.1035, 0.9133, 0.08417, 0.9141, 0.06652, 0.8867, 0.09418, 0.8594, 0.1008, 0.8888, 0.06652, 0.8867, 0.06633, 0.8524, 0.1084, 0.8004, 0.09723, 0.8273, 0.06803, 0.825, 0.07082, 0.7916, 0.09723, 0.8273, 0.09329, 0.8409, 0.06636, 0.8363, 0.06803, 0.825, 0.03741, 0.7577, 0.05261, 0.7446, 0.05261, 0.7446, 0.03741, 0.7577, 0.4423, 0.3206, 0.4245, 0.3298, 0.4245, 0.3298, 0.4423, 0.3206, 0.05418, 0.7763, 0.03741, 0.7577, 0.03741, 0.7577, 0.05418, 0.7763, 0.05418, 0.7763, 0.03741, 0.7577, 0.03741, 0.7577, 0.05418, 0.7763, 0.08201, 0.7417, 0.1161, 0.7665, 0.1161, 0.7665, 0.08201, 0.7417, 0.05261, 0.7446, 0.08201, 0.7417, 0.08201, 0.7417, 0.05261, 0.7446, 0.4245, 0.3298, 0.3892, 0.368, 0.3892, 0.368, 0.4245, 0.3298, 0.0009301, 0.6962, 0.0002669, 0.7104, 0.01597, 0.7083, 0.2399, 0.1992, 0.244, 0.2199, 0.1793, 0.2185, 0.1789, 0.194, 0.1789, 0.194, 0.1793, 0.2185, 0.1299, 0.2168, 0.1339, 0.189, 0.2712, 0.1965, 0.2756, 0.2178, 0.244, 0.2199, 0.2399, 0.1992, 0.09726, 0.183, 0.09031, 0.2137, 0.01016, 0.2009, 0.01494, 0.1638, 0.2801, 0.2391, 0.2756, 0.2178, 0.3607, 0.213, 0.3615, 0.2374, 0.08335, 0.2443, 0.09031, 0.2137, 0.1299, 0.2168, 0.126, 0.2445, 0.248, 0.2406, 0.2458, 0.2867, 0.187, 0.2845, 0.1797, 0.2429, 0.08608, 0.3353, 0.08472, 0.2898, 0.129, 0.2888, 0.1321, 0.333, 0.2791, 0.3352, 0.2796, 0.2872, 0.3615, 0.2931, 0.3615, 0.3488, 0.08335, 0.2443, 0.08472, 0.2898, 0.002821, 0.2933, 0.005376, 0.2381, 0.2801, 0.2391, 0.2796, 0.2872, 0.2458, 0.2867, 0.248, 0.2406, 0.1797, 0.2429, 0.187, 0.2845, 0.129, 0.2888, 0.126, 0.2445, 0.2399, 0.1992, 0.1789, 0.194, 0.1789, 0.194, 0.2399, 0.1992, 0.1789, 0.194, 0.1339, 0.189, 0.1339, 0.189, 0.1789, 0.194, 0.2397, 0.175, 0.1872, 0.1663, 0.1914, 0.1524, 0.2397, 0.163, 0.2722, 0.163, 0.2397, 0.175, 0.2397, 0.163, 0.2727, 0.1463, 0.3528, 0.1512, 0.3306, 0.1544, 0.2722, 0.163, 0.2727, 0.1463, 0.3493, 0.1325, 0.145, 0.1629, 0.09979, 0.1559, 0.1011, 0.1423, 0.1506, 0.1499, 0.09979, 0.1559, 0.02489, 0.1323, 0.02986, 0.1165, 0.1011, 0.1423, 0.1872, 0.1663, 0.145, 0.1629, 0.1506, 0.1499, 0.1914, 0.1524, 0.1914, 0.1524, 0.1506, 0.1499, 0.1562, 0.1369, 0.1955, 0.1385, 0.1011, 0.1423, 0.02986, 0.1165, 0.03484, 0.1008, 0.1023, 0.1287, 0.1023, 0.1287, 0.03484, 0.1008, 0.1072, 0.01479, 0.1258, 0.03326, 0.1506, 0.1499, 0.1011, 0.1423, 0.1023, 0.1287, 0.1562, 0.1369, 0.3493, 0.1325, 0.2727, 0.1463, 0.2732, 0.1295, 0.3458, 0.1138, 0.2727, 0.1463, 0.2397, 0.163, 0.2396, 0.1509, 0.2732, 0.1295, 0.1595, 0.02519, 0.1258, 0.03326, 0.1072, 0.01479, 0.1555, 0.0002669, 0.2206, 0.01385, 0.1595, 0.02519, 0.1555, 0.0002669, 0.225, 0.0004522, 0.2397, 0.163, 0.1914, 0.1524, 0.1955, 0.1385, 0.2396, 0.1509, 0.2947, 0.02636, 0.2741, 0.07949, 0.2206, 0.01385, 0.225, 0.0004522, 0.3458, 0.1138, 0.2732, 0.1295, 0.3221, 0.09101, 0.3419, 0.09004, 0.2732, 0.1295, 0.2741, 0.07949, 0.2985, 0.06662, 0.3221, 0.09101, 0.2741, 0.07949, 0.2947, 0.02636, 0.3157, 0.0298, 0.2985, 0.06662, 0.6823, 0.2482, 0.645, 0.2384, 0.627, 0.2303, 0.6827, 0.2393, 0.4085, 0.2588, 0.362, 0.2261, 0.3865, 0.2105, 0.4325, 0.2387, 0.4503, 0.2866, 0.4085, 0.2588, 0.4325, 0.2387, 0.4725, 0.2541, 0.568, 0.2445, 0.491, 0.2701, 0.4503, 0.2866, 0.4725, 0.2541, 0.5719, 0.2385, 0.7845, 0.2908, 0.6823, 0.2482, 0.6827, 0.2393, 0.7615, 0.2618, 0.8274, 0.2485, 0.7845, 0.2908, 0.7615, 0.2618, 0.8125, 0.2321, 0.8616, 0.2212, 0.8274, 0.2485, 0.8125, 0.2321, 0.8557, 0.192, 0.645, 0.2384, 0.568, 0.2445, 0.5719, 0.2385, 0.627, 0.2303, 0.0, 0.0, 0.0, 0.0, 0.0, 0.0, 0.0, 0.0, 0.0, 0.0, 0.0, 0.0, 0.0, 0.0, 0.0, 0.0, 0.0, 0.0, 0.0, 0.0, 0.0, 0.0, 0.0, 0.0, 0.0, 0.0, 0.0, 0.0, 0.627, 0.2303, 0.5719, 0.2385, 0.4725, 0.2541, 0.4325, 0.2387, 0.3865, 0.2105, 0.8125, 0.2321, 0.7615, 0.2618, 0.6827, 0.2393, 0.3599, 0.1885, 0.3307, 0.1911, 0.3346, 0.1908, 0.3599, 0.1885, 0.1339, 0.189, 0.09726, 0.183, 0.09726, 0.183, 0.1339, 0.189, 0.09726, 0.183, 0.01494, 0.1638, 0.01494, 0.1638, 0.09726, 0.183, 0.2712, 0.1965, 0.2399, 0.1992, 0.2399, 0.1992, 0.2712, 0.1965, 0.09726, 0.183, 0.01494, 0.1638, 0.01494, 0.1638, 0.09726, 0.183, 0.1789, 0.194, 0.1339, 0.189, 0.1339, 0.189, 0.1789, 0.194, 0.1339, 0.189, 0.09726, 0.183, 0.09726, 0.183, 0.1339, 0.189, 0.2399, 0.1992, 0.1789, 0.194, 0.1789, 0.194, 0.2399, 0.1992, 0.3599, 0.1885, 0.3346, 0.1908, 0.3323, 0.191, 0.3599, 0.1885, 0.2712, 0.1965, 0.2399, 0.1992, 0.2399, 0.1992, 0.2712, 0.1965, 0.2399, 0.1992, 0.1789, 0.194, 0.1789, 0.194, 0.2399, 0.1992, 0.2712, 0.1965, 0.2399, 0.1992, 0.2399, 0.1992, 0.2712, 0.1965, 0.09726, 0.183, 0.01494, 0.1638, 0.01494, 0.1638, 0.09726, 0.183, 0.1789, 0.194, 0.1339, 0.189, 0.1339, 0.189, 0.1789, 0.194, 0.1339, 0.189, 0.09726, 0.183, 0.09726, 0.183, 0.1339, 0.189, 0.2399, 0.1992, 0.1789, 0.194, 0.1789, 0.194, 0.2399, 0.1992, 0.2712, 0.1965, 0.2399, 0.1992, 0.2399, 0.1992, 0.2712, 0.1965, 0.09726, 0.183, 0.01494, 0.1638, 0.01494, 0.1638, 0.09726, 0.183, 0.1789, 0.194, 0.1339, 0.189, 0.1339, 0.189, 0.1789, 0.194, 0.1339, 0.189, 0.09726, 0.183, 0.09726, 0.183, 0.1339, 0.189, 0.6054, 0.7545, 0.6054, 0.7545, 0.6054, 0.7545, 0.6054, 0.7545, 0.2271, 0.4727, 0.1971, 0.4739, 0.1971, 0.4739, 0.2271, 0.4727, 0.2401, 0.4307, 0.264, 0.4387, 0.2534, 0.4768, 0.2271, 0.4727, 0.264, 0.4387, 0.3228, 0.4615, 0.3068, 0.4966, 0.2534, 0.4768, 0.08621, 0.3892, 0.1204, 0.3847, 0.1346, 0.4536, 0.1062, 0.4572, 0.138, 0.4702, 0.1121, 0.4774, 0.1121, 0.4774, 0.138, 0.4702, 0.1204, 0.3847, 0.1321, 0.333, 0.1765, 0.3441, 0.1671, 0.3707, 0.2271, 0.4727, 0.1971, 0.4739, 0.1986, 0.4358, 0.2206, 0.4327, 0.08608, 0.3353, 0.1321, 0.333, 0.1204, 0.3847, 0.08621, 0.3892, 0.2791, 0.3352, 0.3615, 0.3488, 0.3388, 0.4265, 0.2746, 0.4007, 0.2435, 0.3327, 0.2791, 0.3352, 0.2746, 0.4007, 0.253, 0.3887, 0.2435, 0.3327, 0.253, 0.3887, 0.222, 0.3761, 0.2247, 0.3505, 0.253, 0.3887, 0.2435, 0.4197, 0.2239, 0.4129, 0.222, 0.3761, 0.5079, 0.6115, 0.5134, 0.6025, 0.5237, 0.6142, 0.5327, 0.8823, 0.5371, 0.8399, 0.6111, 0.8227, 0.6138, 0.8506, 0.4998, 0.6747, 0.4951, 0.6412, 0.5145, 0.6436, 0.521, 0.6761, 0.5171, 0.72, 0.5046, 0.6871, 0.521, 0.6761, 0.6122, 0.6823, 0.611, 0.7245, 0.4951, 0.6412, 0.5079, 0.6115, 0.5237, 0.6142, 0.5145, 0.6436, 0.5303, 0.7627, 0.5171, 0.72, 0.611, 0.7245, 0.6054, 0.7545, 0.0542, 0.4025, 0.08608, 0.3353, 0.08621, 0.3892, 0.04132, 0.4569, 0.0542, 0.4025, 0.08621, 0.3892, 0.1062, 0.4572, 0.05088, 0.4774, 0.6122, 0.6823, 0.611, 0.7245, 0.611, 0.7245, 0.6122, 0.6823, 0.1321, 0.333, 0.1765, 0.3441, 0.1765, 0.3441, 0.1321, 0.333, 0.08608, 0.3353, 0.1321, 0.333, 0.1321, 0.333, 0.08608, 0.3353, 0.5371, 0.8399, 0.6111, 0.8227, 0.6111, 0.8227, 0.5371, 0.8399, 0.5371, 0.8399, 0.6111, 0.8227, 0.6111, 0.8227, 0.5371, 0.8399, 0.1321, 0.333, 0.1765, 0.3441, 0.1765, 0.3441, 0.1321, 0.333, 0.6111, 0.8227, 0.5371, 0.8399, 0.5371, 0.8399, 0.6111, 0.8227, 0.08608, 0.3353, 0.1321, 0.333, 0.1321, 0.333, 0.08608, 0.3353, 0.08608, 0.3353, 0.08608, 0.3353, 0.08608, 0.3353, 0.08608, 0.3353, 0.6054, 0.7545, 0.5303, 0.7627, 0.5303, 0.7627, 0.6054, 0.7545, 0.2247, 0.3505, 0.2435, 0.3327, 0.2435, 0.3327, 0.2247, 0.3505, 0.2435, 0.3327, 0.2791, 0.3352, 0.2791, 0.3352, 0.2435, 0.3327, 0.2791, 0.3352, 0.3615, 0.3488, 0.3615, 0.3488, 0.2791, 0.3352, 0.3615, 0.3488, 0.2791, 0.3352, 0.2791, 0.3352, 0.3615, 0.3488, 0.2791, 0.3352, 0.2435, 0.3327, 0.2435, 0.3327, 0.2791, 0.3352, 0.6054, 0.7545, 0.5303, 0.7627, 0.5303, 0.7627, 0.6054, 0.7545, 0.2435, 0.3327, 0.2791, 0.3352, 0.2791, 0.3352, 0.2435, 0.3327, 0.2435, 0.3327, 0.2247, 0.3505, 0.2247, 0.3505, 0.2435, 0.3327, 0.5291, 0.4197, 0.5085, 0.4412, 0.4997, 0.4398, 0.524, 0.4191, 0.535, 0.4454, 0.5261, 0.4865, 0.5261, 0.4865, 0.535, 0.4454, 0.2819, 0.6888, 0.342, 0.7027, 0.342, 0.7027, 0.2819, 0.6888, 0.5085, 0.4412, 0.4961, 0.4806, 0.4861, 0.4786, 0.4997, 0.4398, 0.1849, 0.9591, 0.3405, 0.9271, 0.3405, 0.9271, 0.1849, 0.9591, 0.3405, 0.9271, 0.3405, 0.7926, 0.3405, 0.7926, 0.3405, 0.9271, 0.4008, 0.8893, 0.4075, 0.8823, 0.4606, 0.9092, 0.6517, 0.36, 0.6946, 0.377, 0.6485, 0.4516, 0.6305, 0.4257, 0.6946, 0.377, 0.7251, 0.4325, 0.6485, 0.4516, 0.5703, 0.4509, 0.535, 0.4454, 0.5445, 0.4215, 0.565, 0.4238, 0.5703, 0.4509, 0.5661, 0.4945, 0.5261, 0.4865, 0.535, 0.4454, 0.6485, 0.4516, 0.6549, 0.4945, 0.5661, 0.4945, 0.5703, 0.4509, 0.6485, 0.4516, 0.5703, 0.4509, 0.565, 0.4238, 0.6305, 0.4257, 0.7245, 0.3472, 0.7426, 0.3765, 0.6946, 0.377, 0.6809, 0.3094, 0.7027, 0.3283, 0.6946, 0.377, 0.6517, 0.36, 0.5931, 0.2913, 0.6809, 0.3094, 0.6517, 0.36, 0.5908, 0.3442, 0.2717, 0.7348, 0.3477, 0.7425, 0.3522, 0.7822, 0.2688, 0.7781, 0.3477, 0.7425, 0.3698, 0.742, 0.3788, 0.7801, 0.3522, 0.7822, 0.3919, 0.7414, 0.4172, 0.7291, 0.4328, 0.7651, 0.4054, 0.778, 0.3818, 0.7034, 0.4047, 0.6898, 0.4172, 0.7291, 0.3919, 0.7414, 0.342, 0.7027, 0.3619, 0.703, 0.3698, 0.742, 0.3477, 0.7425, 0.2819, 0.6888, 0.342, 0.7027, 0.3477, 0.7425, 0.2717, 0.7348, 0.2145, 0.7698, 0.2156, 0.7253, 0.2717, 0.7348, 0.2688, 0.7781, 0.5472, 0.3507, 0.5389, 0.2949, 0.5931, 0.2913, 0.5908, 0.3442, 0.5445, 0.4215, 0.5472, 0.3507, 0.5908, 0.3442, 0.565, 0.4238, 0.3818, 0.7034, 0.3818, 0.7034, 0.4061, 0.689, 0.4275, 0.6763, 0.4558, 0.6596, 0.4558, 0.6596, 0.342, 0.7027, 0.342, 0.7027, 0.3498, 0.7028, 0.3818, 0.7034, 0.3818, 0.7034, 0.2819, 0.6888, 0.2819, 0.6888, 0.342, 0.7027, 0.342, 0.7027, 0.342, 0.7027, 0.3818, 0.7034, 0.3818, 0.7034, 0.342, 0.7027, 0.342, 0.7027, 0.342, 0.7027, 0.3559, 0.7029, 0.3619, 0.703, 0.5445, 0.4215, 0.5472, 0.3507, 0.5472, 0.3507, 0.5445, 0.4215, 0.2819, 0.6888, 0.2819, 0.6888, 0.342, 0.7027, 0.342, 0.7027, 0.0, 0.0, 0.0, 0.0, 0.0, 0.0, 0.0, 0.0, 0.0, 0.0, 0.0, 0.0, 0.0, 0.0, 0.0, 0.0, 0.0, 0.0, 0.0, 0.0, 0.0, 0.0, 0.0, 0.0, 0.521, 0.6761, 0.5145, 0.6436, 0.6095, 0.6554, 0.6122, 0.6823, 0.5237, 0.6142, 0.5134, 0.6025, 0.531, 0.574, 0.6158, 0.5949, 0.6092, 0.6292, 0.222, 0.3761, 0.2239, 0.4129, 0.2162, 0.3881, 0.2667, 0.429, 0.3266, 0.4533, 0.3228, 0.4615, 0.264, 0.4387, 0.2746, 0.4007, 0.3388, 0.4265, 0.3266, 0.4533, 0.2667, 0.429, 0.253, 0.3887, 0.2746, 0.4007, 0.2667, 0.429, 0.2435, 0.4197, 0.2206, 0.4327, 0.1986, 0.4358, 0.2001, 0.3977, 0.214, 0.3926, 0.2206, 0.4327, 0.2245, 0.4244, 0.2271, 0.4727, 0.2245, 0.4244, 0.2401, 0.4307, 0.2271, 0.4727, 0.0, 0.0, 0.0, 0.0, 0.0, 0.0, 0.214, 0.3926, 0.2245, 0.4244, 0.2206, 0.4327, 0.2156, 0.7253, 0.2145, 0.7698, 0.2145, 0.7698, 0.2156, 0.7253, 0.05418, 0.7763, 0.03741, 0.7577, 0.05261, 0.7446, 0.08201, 0.7417, 0.1161, 0.7665, 0.4245, 0.3298, 0.08201, 0.7417, 0.1161, 0.7665, 0.1161, 0.7665, 0.08201, 0.7417, 0.4423, 0.3206, 0.4245, 0.3298, 0.4245, 0.3298, 0.4423, 0.3206, 0.05261, 0.7446, 0.08201, 0.7417, 0.08201, 0.7417, 0.05261, 0.7446, 0.4245, 0.3298, 0.3892, 0.368, 0.3892, 0.368, 0.4245, 0.3298, 0.03741, 0.7577, 0.05261, 0.7446, 0.05261, 0.7446, 0.03741, 0.7577, 0.535, 0.4454, 0.5445, 0.4215, 0.5445, 0.4215, 0.535, 0.4454, 0.2145, 0.7698, 0.2156, 0.7253, 0.2156, 0.7253, 0.2145, 0.7698, 0.2156, 0.7253, 0.2488, 0.7071, 0.2819, 0.6888, 0.2819, 0.6888, 0.2156, 0.7253, 0.5261, 0.4865, 0.535, 0.4454, 0.535, 0.4454, 0.5261, 0.4865, 0.5472, 0.3507, 0.5389, 0.2949, 0.5389, 0.2949, 0.5472, 0.3507, 0.5445, 0.4215, 0.5472, 0.3507, 0.5472, 0.3507, 0.5445, 0.4215, 0.2819, 0.6888, 0.2819, 0.6888, 0.2819, 0.6888, 0.4008, 0.8893, 0.3859, 0.8843, 0.3859, 0.8843, 0.4008, 0.8893, 0.535, 0.4454, 0.5261, 0.4865, 0.5061, 0.4826, 0.5174, 0.4426, 0.5445, 0.4215, 0.535, 0.4454, 0.5174, 0.4426, 0.5342, 0.4203, 0.3709, 0.8794, 0.3859, 0.8843, 0.3859, 0.8843, 0.3709, 0.8794, 0.4598, 0.7984, 0.4654, 0.7992, 0.4287, 0.8292, 0.4187, 0.8259, 0.4086, 0.8225, 0.4086, 0.8225, 0.4187, 0.8259, 0.4287, 0.8292, 0.4287, 0.8292, 0.4187, 0.8259, 0.4086, 0.8225, 0.4636, 0.7853, 0.4692, 0.7879, 0.4654, 0.7992, 0.4598, 0.7984, 0.1806, 0.7195, 0.1876, 0.7206, 0.1873, 0.7657, 0.1805, 0.7646, 0.505, 0.2972, 0.5118, 0.2967, 0.5254, 0.3539, 0.52, 0.3547, 0.52, 0.3547, 0.5254, 0.3539, 0.5342, 0.4203, 0.5316, 0.42, 0.1528, 0.4711, 0.1676, 0.472, 0.1667, 0.4917, 0.1513, 0.4912, 0.1513, 0.4912, 0.1667, 0.4917, 0.1619, 0.5534, 0.1552, 0.555, 0.136, 0.4907, 0.1513, 0.4912, 0.1552, 0.555, 0.1485, 0.5567, 0.138, 0.4702, 0.1528, 0.4711, 0.1513, 0.4912, 0.136, 0.4907, 0.5036, 0.3571, 0.5145, 0.3555, 0.5291, 0.4197, 0.524, 0.4191, 0.4847, 0.2985, 0.4982, 0.2976, 0.5145, 0.3555, 0.5036, 0.3571, 0.1596, 0.7159, 0.1736, 0.7183, 0.1738, 0.7636, 0.1602, 0.7615, 0.4579, 0.7827, 0.4636, 0.7853, 0.4598, 0.7984, 0.4542, 0.7976, 0.3886, 0.8157, 0.4086, 0.8225, 0.3927, 0.8633, 0.3712, 0.8512, 0.4542, 0.7976, 0.4598, 0.7984, 0.4086, 0.8225, 0.3886, 0.8157, 0.1506, 0.6833, 0.1834, 0.6847, 0.1785, 0.7015, 0.1551, 0.6996, 0.341, 0.8695, 0.3561, 0.8603, 0.3818, 0.8713, 0.3709, 0.8794, 0.513, 0.4419, 0.5011, 0.4816, 0.4961, 0.4806, 0.5085, 0.4412, 0.5316, 0.42, 0.513, 0.4419, 0.5085, 0.4412, 0.5291, 0.4197, 0.1834, 0.6847, 0.1999, 0.6854, 0.1902, 0.7024, 0.1785, 0.7015, 0.1736, 0.7183, 0.1785, 0.7015, 0.1785, 0.7015, 0.1736, 0.7183, 0.1806, 0.7195, 0.1736, 0.7183, 0.1736, 0.7183, 0.1806, 0.7195, 0.2163, 0.6861, 0.2019, 0.7033, 0.2019, 0.7033, 0.2163, 0.6861, 0.3709, 0.8794, 0.3818, 0.8713, 0.3947, 0.8768, 0.3859, 0.8843, 0.4143, 0.8754, 0.4075, 0.8823, 0.4075, 0.8823, 0.4143, 0.8754, 0.3927, 0.8633, 0.4035, 0.8693, 0.4035, 0.8693, 0.3927, 0.8633, 0.3709, 0.8794, 0.3818, 0.8713, 0.3818, 0.8713, 0.3709, 0.8794, 0.4086, 0.8225, 0.4187, 0.8259, 0.4035, 0.8693, 0.3927, 0.8633, 0.3927, 0.8633, 0.4086, 0.8225, 0.4086, 0.8225, 0.3927, 0.8633, 0.4287, 0.8292, 0.4143, 0.8754, 0.4143, 0.8754, 0.4287, 0.8292, 0.4143, 0.8754, 0.4035, 0.8693, 0.4143, 0.8754, 0.1876, 0.7206, 0.1806, 0.7195, 0.1806, 0.7195, 0.1876, 0.7206, 0.1551, 0.6996, 0.1785, 0.7015, 0.1736, 0.7183, 0.1596, 0.7159, 0.1785, 0.7015, 0.1785, 0.7015, 0.1834, 0.6847, 0.1834, 0.6847, 0.2019, 0.7033, 0.2019, 0.7033, 0.1876, 0.7206, 0.1876, 0.7206, 0.2019, 0.7033, 0.2488, 0.7071, 0.2156, 0.7253, 0.1876, 0.7206, 0.5342, 0.4203, 0.5174, 0.4426, 0.513, 0.4419, 0.5316, 0.42, 0.5174, 0.4426, 0.5061, 0.4826, 0.5011, 0.4816, 0.513, 0.4419, 0.5145, 0.3555, 0.52, 0.3547, 0.5316, 0.42, 0.5291, 0.4197, 0.4982, 0.2976, 0.505, 0.2972, 0.52, 0.3547, 0.5145, 0.3555, 0.1736, 0.7183, 0.1806, 0.7195, 0.1805, 0.7646, 0.1738, 0.7636, 0.3859, 0.8843, 0.3859, 0.8843, 0.4008, 0.8893, 0.4008, 0.8893, 0.3859, 0.8843, 0.3859, 0.8843, 0.3709, 0.8794, 0.3709, 0.8794, 0.1806, 0.7195, 0.1902, 0.7024, 0.2019, 0.7033, 0.1876, 0.7206, 0.3859, 0.8843, 0.3947, 0.8768, 0.4075, 0.8823, 0.4008, 0.8893, 0.4035, 0.8693, 0.4035, 0.8693, 0.4143, 0.8754, 0.4143, 0.8754, 0.1785, 0.7015, 0.1902, 0.7024, 0.1806, 0.7195, 0.1736, 0.7183, 0.2019, 0.7033, 0.1902, 0.7024, 0.1999, 0.6854, 0.2163, 0.6861, 0.3818, 0.8713, 0.3818, 0.8713, 0.3927, 0.8633, 0.3927, 0.8633, 0.3818, 0.8713, 0.3561, 0.8603, 0.3712, 0.8512, 0.3927, 0.8633, 0.3947, 0.8768, 0.3818, 0.8713, 0.3927, 0.8633, 0.4035, 0.8693, 0.4075, 0.8823, 0.3947, 0.8768, 0.4035, 0.8693, 0.4143, 0.8754, 0.4075, 0.8823, 0.4075, 0.8823, 0.4008, 0.8893, 0.4008, 0.8893, 0.4035, 0.8693, 0.3927, 0.8633, 0.3927, 0.8633, 0.2579, 0.8784, 0.1849, 0.9591, 0.1849, 0.9591, 0.2579, 0.8784, 0.1849, 0.9591, 0.2146, 0.7827, 0.2146, 0.7827, 0.1849, 0.9591, 0.2578, 0.8616, 0.2579, 0.8784, 0.2579, 0.8784, 0.2578, 0.8616, 0.2146, 0.7827, 0.2578, 0.8616, 0.2578, 0.8616, 0.2146, 0.7827, 0.1849, 0.9591, 0.2146, 0.7827, 0.2578, 0.8616, 0.2579, 0.8784, 0.1849, 0.9591, 0.2146, 0.7827, 0.2146, 0.7827, 0.1849, 0.9591, 0.2146, 0.7827, 0.2578, 0.8616, 0.2578, 0.8616, 0.2146, 0.7827, 0.2578, 0.8616, 0.2579, 0.8784, 0.2579, 0.8784, 0.2578, 0.8616, 0.01597, 0.7083, 0.01597, 0.7083, 0.0009301, 0.6962, 0.0009301, 0.6962, 0.0002669, 0.7104, 0.0002669, 0.7104, 0.01597, 0.7083, 0.01597, 0.7083, 0.0002669, 0.7104, 0.0009301, 0.6962, 0.01597, 0.7083, 0.6054, 0.7545, 0.5303, 0.7627, 0.5303, 0.7627, 0.5445, 0.4215, 0.5472, 0.3507, 0.5472, 0.3507, 0.5445, 0.4215, 0.5472, 0.3507, 0.5389, 0.2949, 0.5389, 0.2949, 0.5472, 0.3507, 0.5261, 0.4865, 0.535, 0.4454, 0.535, 0.4454, 0.5261, 0.4865, 0.2156, 0.7253, 0.2819, 0.6888, 0.2819, 0.6888, 0.2156, 0.7253, 0.2145, 0.7698, 0.2156, 0.7253, 0.2156, 0.7253, 0.2145, 0.7698, 0.535, 0.4454, 0.5445, 0.4215, 0.5445, 0.4215, 0.535, 0.4454, 0.2819, 0.6888, 0.2819, 0.6888, 0.2819, 0.6888, 0.2819, 0.6888, 0.535, 0.4454, 0.5445, 0.4215, 0.5445, 0.4215, 0.535, 0.4454, 0.5472, 0.3507, 0.5445, 0.4215, 0.5445, 0.4215, 0.5472, 0.3507, 0.2145, 0.7698, 0.2156, 0.7253, 0.2156, 0.7253, 0.2145, 0.7698, 0.2156, 0.7253, 0.2819, 0.6888, 0.2819, 0.6888, 0.2156, 0.7253, 0.5261, 0.4865, 0.535, 0.4454, 0.535, 0.4454, 0.5261, 0.4865, 0.5445, 0.4215, 0.535, 0.4454, 0.535, 0.4454, 0.5445, 0.4215, 0.5472, 0.3507, 0.5389, 0.2949, 0.5389, 0.2949, 0.5472, 0.3507, 0.2819, 0.6888, 0.2819, 0.6888, 0.2819, 0.6888, 0.2819, 0.6888, 0.2156, 0.7253, 0.2819, 0.6888, 0.2819, 0.6888, 0.2717, 0.7348, 0.2819, 0.6888, 0.2156, 0.7253, 0.2156, 0.7253, 0.2819, 0.6888, 0.4035, 0.8693, 0.4187, 0.8259, 0.4287, 0.8292, 0.4143, 0.8754, 0.4606, 0.9092, 0.4075, 0.8823, 0.4143, 0.8754, 0.4573, 0.8996, 0.2819, 0.6888, 0.2819, 0.6888, 0.2819, 0.6888, 0.2819, 0.6888, 0.5145, 0.6436, 0.5237, 0.6142, 0.6092, 0.6292, 0.6095, 0.6554, 0.1121, 0.4774, 0.06045, 0.4979, 0.06045, 0.4979, 0.1121, 0.4774, 0.1062, 0.4572, 0.1346, 0.4536, 0.1346, 0.4536, 0.1062, 0.4572, 0.1781, 0.3869, 0.1564, 0.4203, 0.1346, 0.4536, 0.1204, 0.3847, 0.1671, 0.3707, 0.138, 0.4702, 0.138, 0.4702, 0.1598, 0.4311, 0.07989, 0.2155, 0.3818, 0.7034, 0.3818, 0.7034, 0.4054, 0.6894, 0.4047, 0.6898, 0.2239, 0.4129, 0.2435, 0.4197, 0.2401, 0.4307, 0.2245, 0.4244, 0.2162, 0.3881, 0.2239, 0.4129, 0.2245, 0.4244, 0.214, 0.3926, 0.2435, 0.4197, 0.2667, 0.429, 0.264, 0.4387, 0.2401, 0.4307, 0.521, 0.6761, 0.5046, 0.6871, 0.4998, 0.6747, 0.0, 0.0, 0.0, 0.0, 0.0, 0.0, 0.0, 0.0, 0.0, 0.0, 0.0, 0.0, 0.0, 0.0, 0.0, 0.0, 0.0, 0.0, 0.0, 0.0, 0.0, 0.0, 0.0, 0.0, 0.535, 0.4454, 0.5445, 0.4215, 0.5445, 0.4215, 0.535, 0.4454, 0.5261, 0.4865, 0.535, 0.4454, 0.535, 0.4454, 0.5261, 0.4865, 0.5445, 0.4215, 0.5472, 0.3507, 0.5472, 0.3507, 0.5445, 0.4215, 0.2145, 0.7698, 0.2156, 0.7253, 0.2156, 0.7253, 0.2145, 0.7698, 0.5472, 0.3507, 0.5389, 0.2949, 0.5389, 0.2949, 0.5472, 0.3507, 0.2156, 0.7253, 0.2819, 0.6888, 0.2819, 0.6888, 0.2156, 0.7253, 0.138, 0.4702, 0.1346, 0.4536, 0.1564, 0.4203, 0.1598, 0.4311, 0.05088, 0.4774, 0.1062, 0.4572, 0.1121, 0.4774, 0.06045, 0.4979, 0.1062, 0.4572, 0.1346, 0.4536, 0.138, 0.4702, 0.1121, 0.4774, 0.1598, 0.4311, 0.1564, 0.4203, 0.1781, 0.3869, 0.1815, 0.392, 0.0, 0.0, 0.0, 0.0, 0.0, 0.0, 0.0, 0.0, 0.1564, 0.4203, 0.1781, 0.3869, 0.1781, 0.3869, 0.1564, 0.4203, 0.5134, 0.6025, 0.5079, 0.6115, 0.5079, 0.6115, 0.5134, 0.6025, 0.1346, 0.4536, 0.1564, 0.4203, 0.1564, 0.4203, 0.1346, 0.4536, 0.05088, 0.4774, 0.1062, 0.4572, 0.1062, 0.4572, 0.05088, 0.4774, 0.2819, 0.6888, 0.2819, 0.6888, 0.1815, 0.392, 0.1781, 0.3869, 0.0, 0.0, 0.0, 0.0, 0.0, 0.0, 0.0, 0.0, 0.5134, 0.6025, 0.5237, 0.6142, 0.0, 0.0, 0.0, 0.0, 0.0, 0.0, 0.0, 0.0, 0.0, 0.0, 0.0, 0.0, 0.0, 0.0, 0.0, 0.0, 0.0, 0.0, 0.0, 0.0, 0.0, 0.0, 0.0, 0.0, 0.0, 0.0, 0.0, 0.0, 0.0, 0.0, 0.0, 0.0, 0.0, 0.0, 0.0, 0.0, 0.0, 0.0, 0.0, 0.0, 0.0, 0.0, 0.0, 0.0, 0.0, 0.0, 0.0, 0.0, 0.0, 0.0, 0.0, 0.0, 0.0, 0.0, 0.0, 0.0, 0.0, 0.0, 0.0, 0.0, 0.0, 0.0, 0.0, 0.0, 0.0, 0.0, 0.0, 0.0, 0.0, 0.0, 0.0, 0.0, 0.0, 0.0, 0.2819, 0.6888, 0.2819, 0.6888, 0.0, 0.0, 0.2819, 0.6888, 0.2819, 0.6888, 0.0, 0.0, 0.0, 0.0, 0.0, 0.0, 0.07989, 0.2155, 0.0, 0.0, 0.0, 0.0, 0.138, 0.4702, 0.3619, 0.703, 0.3559, 0.7029, 0.3818, 0.7034, 0.3818, 0.7034, 0.4317, 0.6739, 0.4296, 0.6751, 0.4558, 0.6596, 0.4558, 0.6596, 0.4047, 0.6898, 0.4054, 0.6894, 0.4296, 0.6751, 0.4317, 0.6739, 0.4054, 0.6894, 0.3818, 0.7034, 0.3818, 0.7034, 0.4061, 0.689, 0.4558, 0.6596, 0.4296, 0.6751, 0.4275, 0.6763, 0.4558, 0.6596, 0.4296, 0.6751, 0.4054, 0.6894, 0.4061, 0.689, 0.4275, 0.6763, 0.3818, 0.7034, 0.3559, 0.7029, 0.3498, 0.7028, 0.3818, 0.7034, 0.4649, 0.75, 0.4485, 0.7138, 0.4775, 0.6996, 0.4946, 0.7361, 0.6485, 0.4516, 0.7251, 0.4325, 0.7434, 0.466, 0.6549, 0.4945, 0.4485, 0.7138, 0.4317, 0.6739, 0.4558, 0.6596, 0.4775, 0.6996, 0.7251, 0.4325, 0.7637, 0.4107, 0.7832, 0.4423, 0.7434, 0.466, 0.4328, 0.7651, 0.4172, 0.7291, 0.4485, 0.7138, 0.4649, 0.75, 0.4172, 0.7291, 0.4047, 0.6898, 0.4317, 0.6739, 0.4485, 0.7138, 0.6946, 0.377, 0.7426, 0.3765, 0.7637, 0.4107, 0.7251, 0.4325, 0.3788, 0.7801, 0.3698, 0.742, 0.3919, 0.7414, 0.4054, 0.778, 0.6946, 0.377, 0.7027, 0.3283, 0.7245, 0.3472, 0.3698, 0.742, 0.3619, 0.703, 0.3818, 0.7034, 0.3919, 0.7414, 0.3559, 0.7029, 0.342, 0.7027, 0.3498, 0.7028, 0.3599, 0.1885, 0.3316, 0.1911, 0.324, 0.1918, 0.3599, 0.1885, 0.3316, 0.1911, 0.3323, 0.191, 0.2712, 0.1965, 0.2712, 0.1965, 0.2712, 0.1965, 0.2399, 0.1992, 0.2399, 0.1992, 0.2712, 0.1965, 0.09726, 0.183, 0.01494, 0.1638, 0.01494, 0.1638, 0.09726, 0.183, 0.1789, 0.194, 0.1339, 0.189, 0.1339, 0.189, 0.1789, 0.194, 0.1339, 0.189, 0.09726, 0.183, 0.09726, 0.183, 0.1339, 0.189, 0.2399, 0.1992, 0.1789, 0.194, 0.1789, 0.194, 0.2399, 0.1992, 0.3599, 0.1885, 0.324, 0.1918, 0.324, 0.1917, 0.3599, 0.1885, 0.09726, 0.183, 0.01494, 0.1638, 0.01494, 0.1638, 0.09726, 0.183, 0.1789, 0.194, 0.1339, 0.189, 0.1339, 0.189, 0.1789, 0.194, 0.1339, 0.189, 0.09726, 0.183, 0.09726, 0.183, 0.1339, 0.189, 0.2399, 0.1992, 0.1789, 0.194, 0.1789, 0.194, 0.2399, 0.1992, 0.3599, 0.1885, 0.324, 0.1917, 0.3291, 0.1913, 0.3599, 0.1885, 0.2712, 0.1965, 0.2399, 0.1992, 0.2399, 0.1992, 0.2712, 0.1965, 0.324, 0.1918, 0.3316, 0.1911, 0.2712, 0.1965, 0.2712, 0.1965, 0.324, 0.1917, 0.324, 0.1918, 0.2712, 0.1965, 0.2712, 0.1965, 0.3291, 0.1913, 0.324, 0.1917, 0.2712, 0.1965, 0.2712, 0.1965, 0.09726, 0.183, 0.01494, 0.1638, 0.01494, 0.1638, 0.09726, 0.183, 0.1339, 0.189, 0.09726, 0.183, 0.09726, 0.183, 0.1339, 0.189, 0.3291, 0.1913, 0.2712, 0.1965, 0.2712, 0.1965, 0.3291, 0.1913, 0.2712, 0.1965, 0.2399, 0.1992, 0.2399, 0.1992, 0.2712, 0.1965, 0.2399, 0.1992, 0.1789, 0.194, 0.1789, 0.194, 0.2399, 0.1992, 0.1789, 0.194, 0.1339, 0.189, 0.1339, 0.189, 0.1789, 0.194, 0.1789, 0.194, 0.1339, 0.189, 0.1339, 0.189, 0.1789, 0.194, 0.2712, 0.1965, 0.2399, 0.1992, 0.2399, 0.1992, 0.2712, 0.1965, 0.2399, 0.1992, 0.1789, 0.194, 0.1789, 0.194, 0.2399, 0.1992, 0.1339, 0.189, 0.09726, 0.183, 0.09726, 0.183, 0.1339, 0.189, 0.09726, 0.183, 0.01494, 0.1638, 0.01494, 0.1638, 0.09726, 0.183, 0.3346, 0.1908, 0.3307, 0.1911, 0.2712, 0.1965, 0.2712, 0.1965, 0.3323, 0.191, 0.3346, 0.1908, 0.2712, 0.1965, 0.2712, 0.1965, 0.3067, 0.1933, 0.3291, 0.1913, 0.2712, 0.1965, 0.2712, 0.1965, 0.3323, 0.191, 0.3291, 0.1913, 0.3291, 0.1913, 0.3599, 0.1885, 0.3316, 0.1911, 0.3291, 0.1913, 0.3291, 0.1913, 0.3323, 0.191, 0.3599, 0.1885, 0.3599, 0.1885, 0.3291, 0.1913, 0.3316, 0.1911, 0.02489, 0.1323, 0.09979, 0.1559, 0.09726, 0.183, 0.01494, 0.1638, 0.09979, 0.1559, 0.145, 0.1629, 0.1339, 0.189, 0.09726, 0.183, 0.145, 0.1629, 0.1872, 0.1663, 0.1789, 0.194, 0.1339, 0.189, 0.1872, 0.1663, 0.2397, 0.175, 0.2399, 0.1992, 0.1789, 0.194, 0.2722, 0.163, 0.2712, 0.1965, 0.2399, 0.1992, 0.2397, 0.175, 0.3067, 0.1933, 0.3067, 0.1933, 0.3291, 0.1913, 0.3291, 0.1913, 0.3306, 0.1544, 0.3067, 0.1933, 0.2712, 0.1965, 0.2722, 0.163, 0.3528, 0.1512, 0.3067, 0.1933, 0.3067, 0.1933, 0.3306, 0.1544])
me_cube.materials.append(mat_material)
me_cube.use_remesh_preserve_volume = False
me_cube.use_remesh_preserve_attributes = False
me_cube.use_mirror_vertex_groups = False
me_cube.update()

# ---- objects
ob_cube = bpy.data.objects.new('Cube', me_cube)
ob_lamp = bpy.data.objects.new('Lamp', light_lamp)
ob_camera = bpy.data.objects.new('Camera', cam_camera)

# ---- transforms, parenting, visibility, modifiers, constraints
ob_cube.location = (0.0, 0.0, 0.0)
ob_cube.lock_rotations_4d = False
ob_cube.empty_display_type = 'ARROWS'
ob_cube.lineart.crease_threshold = 0.0
_m = ob_cube.modifiers.new('Mirror', 'MIRROR')
_m.use_clip = True
ob_lamp.location = (3.501, -4.148, 5.416)
ob_lamp.rotation_euler = (0.6503, 0.05522, 1.866)
ob_lamp.lock_rotations_4d = False
ob_lamp.empty_display_type = 'ARROWS'
ob_lamp.color = (0.0, 0.0, 0.0, 0.0)
ob_lamp.lineart.crease_threshold = 0.0
ob_camera.location = (7.481, -6.508, 5.344)
ob_camera.rotation_euler = (1.109, 0.0, 0.8149)
ob_camera.lock_rotations_4d = False
ob_camera.empty_display_type = 'ARROWS'
ob_camera.color = (0.0, 0.0, 0.0, 0.0)
ob_camera.display_type = 'WIRE'
ob_camera.lineart.crease_threshold = 0.0

# ---- collection membership
col_collection_1.objects.link(ob_cube)
col_collection_1.objects.link(ob_lamp)
col_collection_1.objects.link(ob_camera)

# ---- scene / render settings (as saved in the file)
scene.camera = ob_camera
scene.frame_start = 1; scene.frame_end = 250; scene.frame_set(1)
scene.render.engine = 'BLENDER_EEVEE_NEXT'
scene.render.resolution_percentage = 50
scene.render.dither_intensity = 0.0
scene.cycles.use_denoising = False
scene.cycles.samples = 10
scene.cycles.sampling_pattern = 'TABULATED_SOBOL'
scene.cycles.light_sampling_threshold = 0.0
scene.cycles.use_adaptive_sampling = False
scene.cycles.use_light_tree = False
scene.cycles.blur_glossy = 0.0
scene.cycles.volume_bounces = 1
scene.cycles.pixel_filter_type = 'GAUSSIAN'
scene.cycles.sample_clamp_indirect = 0.0
scene.view_settings.view_transform = 'Standard'
bpy.context.view_layer.update()
